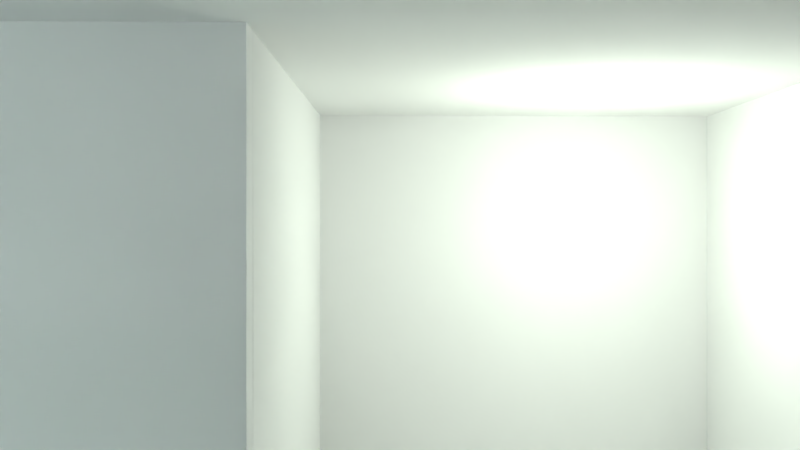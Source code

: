 # Source: DonQuixoteMansion.blend  (saved by Blender 2.77.0; exported with 4.5.12 LTS)
import bpy
from mathutils import Matrix  # noqa: F401  (used for matrix-valued properties, if any)

bpy.ops.wm.read_factory_settings(use_empty=True)
scene = bpy.context.scene
scene.name = 'MainGame'

# ---- collections
col_collection_1_001 = bpy.data.collections.new('Collection 1.001'); scene.collection.children.link(col_collection_1_001)

# ---- materials (node trees are filled in below, after node groups)
mat_material_021 = bpy.data.materials.new('Material.021')
mat_material_021.alpha_threshold = 0.0
mat_material_021.use_transparent_shadow = False
mat_material_021.diffuse_color = (0.001934, 0.0, 0.8, 1.0)
mat_material_021.roughness = 0.5
mat_material_011 = bpy.data.materials.new('Material.011')
mat_material_011.alpha_threshold = 0.0
mat_material_011.use_transparent_shadow = False
mat_material_011.roughness = 0.5
mat_material_011.line_color = (0.0, 0.0, 0.0, 1.0)
mat_material_014 = bpy.data.materials.new('Material.014')
mat_material_014.alpha_threshold = 0.0
mat_material_014.use_transparent_shadow = False
mat_material_014.roughness = 0.5
mat_material_014.line_color = (0.0, 0.0, 0.0, 1.0)
mat_material_013 = bpy.data.materials.new('Material.013')
mat_material_013.alpha_threshold = 0.0
mat_material_013.use_transparent_shadow = False
mat_material_013.roughness = 0.5
mat_material_013.line_color = (0.0, 0.0, 0.0, 1.0)
mat_material_012 = bpy.data.materials.new('Material.012')
mat_material_012.alpha_threshold = 0.0
mat_material_012.use_transparent_shadow = False
mat_material_012.roughness = 0.5
mat_material_012.line_color = (0.0, 0.0, 0.0, 1.0)
mat_material_001 = bpy.data.materials.new('Material.001')
mat_material_001.alpha_threshold = 0.0
mat_material_001.use_transparent_shadow = False
mat_material_001.roughness = 0.5
mat_material_001.line_color = (0.0, 0.0, 0.0, 1.0)
mat_material_010 = bpy.data.materials.new('Material.010')
mat_material_010.alpha_threshold = 0.0
mat_material_010.use_transparent_shadow = False
mat_material_010.roughness = 0.5
mat_material_010.line_color = (0.0, 0.0, 0.0, 1.0)
mat_material_009 = bpy.data.materials.new('Material.009')
mat_material_009.alpha_threshold = 0.0
mat_material_009.use_transparent_shadow = False
mat_material_009.roughness = 0.5
mat_material_009.line_color = (0.0, 0.0, 0.0, 1.0)
mat_material_008 = bpy.data.materials.new('Material.008')
mat_material_008.alpha_threshold = 0.0
mat_material_008.use_transparent_shadow = False
mat_material_008.roughness = 0.5
mat_material_008.line_color = (0.0, 0.0, 0.0, 1.0)
mat_material_007 = bpy.data.materials.new('Material.007')
mat_material_007.alpha_threshold = 0.0
mat_material_007.use_transparent_shadow = False
mat_material_007.roughness = 0.5
mat_material_007.line_color = (0.0, 0.0, 0.0, 1.0)
mat_material_006 = bpy.data.materials.new('Material.006')
mat_material_006.alpha_threshold = 0.0
mat_material_006.use_transparent_shadow = False
mat_material_006.roughness = 0.5
mat_material_006.line_color = (0.0, 0.0, 0.0, 1.0)
mat_material_016 = bpy.data.materials.new('Material.016')
mat_material_016.alpha_threshold = 0.0
mat_material_016.use_transparent_shadow = False
mat_material_016.roughness = 0.5
mat_material_016.line_color = (0.0, 0.0, 0.0, 1.0)
mat_material = bpy.data.materials.new('Material')
mat_material.alpha_threshold = 0.0
mat_material.use_transparent_shadow = False
mat_material.roughness = 0.5
mat_material.line_color = (0.0, 0.0, 0.0, 1.0)
mat_material_002 = bpy.data.materials.new('Material.002')
mat_material_002.alpha_threshold = 0.0
mat_material_002.use_transparent_shadow = False
mat_material_002.roughness = 0.5
mat_material_002.line_color = (0.0, 0.0, 0.0, 1.0)
mat_material_003 = bpy.data.materials.new('Material.003')
mat_material_003.alpha_threshold = 0.0
mat_material_003.use_transparent_shadow = False
mat_material_003.roughness = 0.5
mat_material_003.line_color = (0.0, 0.0, 0.0, 1.0)
mat_material_004 = bpy.data.materials.new('Material.004')
mat_material_004.alpha_threshold = 0.0
mat_material_004.use_transparent_shadow = False
mat_material_004.roughness = 0.5
mat_material_004.line_color = (0.0, 0.0, 0.0, 1.0)
mat_material_005 = bpy.data.materials.new('Material.005')
mat_material_005.alpha_threshold = 0.0
mat_material_005.use_transparent_shadow = False
mat_material_005.roughness = 0.5
mat_material_005.line_color = (0.0, 0.0, 0.0, 1.0)
mat_material_015 = bpy.data.materials.new('Material.015')
mat_material_015.alpha_threshold = 0.0
mat_material_015.use_transparent_shadow = False
mat_material_015.roughness = 0.5
mat_material_015.line_color = (0.0, 0.0, 0.0, 1.0)
mat_material_017 = bpy.data.materials.new('Material.017')
mat_material_017.alpha_threshold = 0.0
mat_material_017.use_transparent_shadow = False
mat_material_017.roughness = 0.5
mat_material_017.line_color = (0.0, 0.0, 0.0, 1.0)
mat_material_018 = bpy.data.materials.new('Material.018')
mat_material_018.alpha_threshold = 0.0
mat_material_018.use_transparent_shadow = False
mat_material_018.roughness = 0.5
mat_material_018.line_color = (0.0, 0.0, 0.0, 1.0)
mat_material_019 = bpy.data.materials.new('Material.019')
mat_material_019.alpha_threshold = 0.0
mat_material_019.use_transparent_shadow = False
mat_material_019.roughness = 0.5
mat_material_019.line_color = (0.0, 0.0, 0.0, 1.0)
mat_material_020 = bpy.data.materials.new('Material.020')
mat_material_020.alpha_threshold = 0.0
mat_material_020.use_transparent_shadow = False
mat_material_020.roughness = 0.5
mat_material_020.line_color = (0.0, 0.0, 0.0, 1.0)

# ---- material node trees

# ---- world
world_world = bpy.data.worlds.new('World'); scene.world = world_world
world_world.color = (0.05088, 0.05088, 0.05088)
world_world.use_sun_shadow = False
world_world.sun_shadow_jitter_overblur = 0.0
world_world.cycles.sampling_method = 'MANUAL'

# ---- cameras
cam_camera = bpy.data.cameras.new('Camera')
cam_camera.clip_end = 100.0
cam_camera.lens = 35.0
cam_camera.sensor_width = 32.0
cam_camera.sensor_height = 18.0
cam_camera.ortho_scale = 7.314
cam_camera.dof.focus_distance = 0.0
cam_camera.dof.aperture_fstop = 128.0

# ---- lights
light_lamp_012 = bpy.data.lights.new('Lamp.012', 'POINT')
light_lamp_012.color = (0.9068, 0.9708, 1.0)
light_lamp_012.transmission_factor = 0.0
light_lamp_012.cutoff_distance = 30.0
light_lamp_012.energy = 100.0
light_lamp_012.shadow_buffer_clip_start = 1.001
light_lamp_012.shadow_soft_size = 0.1
light_lamp_012.shadow_maximum_resolution = 0.006
light_lamp_012.use_absolute_resolution = True
light_lamp_011 = bpy.data.lights.new('Lamp.011', 'POINT')
light_lamp_011.color = (0.8647, 0.8444, 1.0)
light_lamp_011.transmission_factor = 0.0
light_lamp_011.cutoff_distance = 30.0
light_lamp_011.energy = 100.0
light_lamp_011.shadow_buffer_clip_start = 1.001
light_lamp_011.shadow_soft_size = 0.1
light_lamp_011.shadow_maximum_resolution = 0.006
light_lamp_011.use_absolute_resolution = True
light_lamp_010 = bpy.data.lights.new('Lamp.010', 'POINT')
light_lamp_010.color = (0.7988, 1.0, 0.9712)
light_lamp_010.transmission_factor = 0.0
light_lamp_010.cutoff_distance = 30.0
light_lamp_010.energy = 100.0
light_lamp_010.shadow_buffer_clip_start = 1.001
light_lamp_010.shadow_soft_size = 0.1
light_lamp_010.shadow_maximum_resolution = 0.006
light_lamp_010.use_absolute_resolution = True
light_lamp_009 = bpy.data.lights.new('Lamp.009', 'POINT')
light_lamp_009.color = (0.8253, 1.0, 0.9711)
light_lamp_009.transmission_factor = 0.0
light_lamp_009.cutoff_distance = 30.0
light_lamp_009.energy = 100.0
light_lamp_009.shadow_buffer_clip_start = 1.001
light_lamp_009.shadow_soft_size = 0.1
light_lamp_009.shadow_maximum_resolution = 0.006
light_lamp_009.use_absolute_resolution = True
light_lamp_008 = bpy.data.lights.new('Lamp.008', 'POINT')
light_lamp_008.color = (0.7073, 1.0, 0.7928)
light_lamp_008.transmission_factor = 0.0
light_lamp_008.cutoff_distance = 30.0
light_lamp_008.energy = 100.0
light_lamp_008.shadow_buffer_clip_start = 1.001
light_lamp_008.shadow_soft_size = 0.1
light_lamp_008.shadow_maximum_resolution = 0.006
light_lamp_008.use_absolute_resolution = True
light_lamp_007 = bpy.data.lights.new('Lamp.007', 'POINT')
light_lamp_007.transmission_factor = 0.0
light_lamp_007.cutoff_distance = 30.0
light_lamp_007.energy = 100.0
light_lamp_007.shadow_buffer_clip_start = 1.001
light_lamp_007.shadow_soft_size = 0.1
light_lamp_007.shadow_maximum_resolution = 0.006
light_lamp_007.use_absolute_resolution = True
light_lamp_006 = bpy.data.lights.new('Lamp.006', 'POINT')
light_lamp_006.color = (0.7679, 1.0, 0.9425)
light_lamp_006.transmission_factor = 0.0
light_lamp_006.cutoff_distance = 30.0
light_lamp_006.energy = 100.0
light_lamp_006.shadow_buffer_clip_start = 1.001
light_lamp_006.shadow_soft_size = 0.1
light_lamp_006.shadow_maximum_resolution = 0.006
light_lamp_006.use_absolute_resolution = True
light_lamp_005 = bpy.data.lights.new('Lamp.005', 'POINT')
light_lamp_005.color = (1.0, 0.8761, 0.9681)
light_lamp_005.transmission_factor = 0.0
light_lamp_005.cutoff_distance = 30.0
light_lamp_005.energy = 100.0
light_lamp_005.shadow_buffer_clip_start = 1.001
light_lamp_005.shadow_soft_size = 0.1
light_lamp_005.shadow_maximum_resolution = 0.006
light_lamp_005.use_absolute_resolution = True
light_lamp_004 = bpy.data.lights.new('Lamp.004', 'POINT')
light_lamp_004.color = (0.8968, 1.0, 0.8523)
light_lamp_004.transmission_factor = 0.0
light_lamp_004.cutoff_distance = 30.0
light_lamp_004.energy = 100.0
light_lamp_004.shadow_buffer_clip_start = 1.001
light_lamp_004.shadow_soft_size = 0.1
light_lamp_004.shadow_maximum_resolution = 0.006
light_lamp_004.use_absolute_resolution = True
light_lamp_003 = bpy.data.lights.new('Lamp.003', 'POINT')
light_lamp_003.color = (0.8697, 1.0, 0.941)
light_lamp_003.transmission_factor = 0.0
light_lamp_003.cutoff_distance = 30.0
light_lamp_003.energy = 100.0
light_lamp_003.shadow_buffer_clip_start = 1.001
light_lamp_003.shadow_soft_size = 0.1
light_lamp_003.shadow_maximum_resolution = 0.006
light_lamp_003.use_absolute_resolution = True
light_lamp_002 = bpy.data.lights.new('Lamp.002', 'POINT')
light_lamp_002.color = (0.8941, 0.9397, 1.0)
light_lamp_002.transmission_factor = 0.0
light_lamp_002.cutoff_distance = 30.0
light_lamp_002.energy = 100.0
light_lamp_002.shadow_buffer_clip_start = 1.001
light_lamp_002.shadow_soft_size = 0.1
light_lamp_002.shadow_maximum_resolution = 0.006
light_lamp_002.use_absolute_resolution = True
light_lamp_001 = bpy.data.lights.new('Lamp.001', 'POINT')
light_lamp_001.color = (1.0, 0.8795, 0.9069)
light_lamp_001.transmission_factor = 0.0
light_lamp_001.cutoff_distance = 30.0
light_lamp_001.energy = 100.0
light_lamp_001.shadow_buffer_clip_start = 1.001
light_lamp_001.shadow_soft_size = 0.1
light_lamp_001.shadow_maximum_resolution = 0.006
light_lamp_001.use_absolute_resolution = True
light_lamp = bpy.data.lights.new('Lamp', 'POINT')
light_lamp.color = (1.0, 0.9069, 0.8795)
light_lamp.transmission_factor = 0.0
light_lamp.cutoff_distance = 30.0
light_lamp.energy = 100.0
light_lamp.shadow_buffer_clip_start = 1.001
light_lamp.shadow_soft_size = 0.1
light_lamp.shadow_maximum_resolution = 0.006
light_lamp.use_absolute_resolution = True
light_lamp_013 = bpy.data.lights.new('Lamp.013', 'POINT')
light_lamp_013.color = (0.8941, 0.9397, 1.0)
light_lamp_013.transmission_factor = 0.0
light_lamp_013.cutoff_distance = 30.0
light_lamp_013.energy = 100.0
light_lamp_013.shadow_buffer_clip_start = 1.001
light_lamp_013.shadow_soft_size = 0.1
light_lamp_013.shadow_maximum_resolution = 0.006
light_lamp_013.use_absolute_resolution = True

# ---- meshes
me_enemy = bpy.data.meshes.new('Enemy')
me_enemy.from_pydata([(-1.0, -1.0, -1.0), (-1.0, -1.0, 1.0), (-1.0, 1.0, -1.0), (-1.0, 1.0, 1.0), (1.0, -1.0, -1.0), (1.0, -1.0, 1.0), (1.0, 1.0, -1.0), (1.0, 1.0, 1.0)], [], [(1, 3, 2, 0), (3, 7, 6, 2), (7, 5, 4, 6), (5, 1, 0, 4), (0, 2, 6, 4), (5, 7, 3, 1)])
me_enemy.materials.append(mat_material_021)
me_enemy.use_remesh_preserve_volume = False
me_enemy.use_remesh_preserve_attributes = False
me_enemy.use_mirror_vertex_groups = False
me_enemy.update()
me_cube = bpy.data.meshes.new('Cube')
me_cube.from_pydata([(-1.0, -1.0, -1.0), (-1.0, -1.0, 1.0), (-1.0, 1.0, -1.0), (-1.0, 1.0, 1.0), (1.0, -1.0, -1.0), (1.0, -1.0, 1.0), (1.0, 1.0, -1.0), (1.0, 1.0, 1.0)], [], [(1, 3, 2, 0), (3, 7, 6, 2), (7, 5, 4, 6), (5, 1, 0, 4), (0, 2, 6, 4), (5, 7, 3, 1)])
me_cube.use_remesh_preserve_volume = False
me_cube.use_remesh_preserve_attributes = False
me_cube.use_mirror_vertex_groups = False
me_cube.update()
me_icosphere_002 = bpy.data.meshes.new('Icosphere.002')
me_icosphere_002.from_pydata([(0.0, 0.0, -1.0), (0.7236, -0.5257, -0.4472), (-0.2764, -0.8506, -0.4472), (-0.8944, 0.0, -0.4472), (-0.2764, 0.8506, -0.4472), (0.7236, 0.5257, -0.4472), (0.2764, -0.8506, 0.4472), (-0.7236, -0.5257, 0.4472), (-0.7236, 0.5257, 0.4472), (0.2764, 0.8506, 0.4472), (0.8944, 0.0, 0.4472), (0.0, 0.0, 1.0), (-0.1625, -0.5, -0.8507), (0.4253, -0.309, -0.8507), (0.2629, -0.809, -0.5257), (0.8506, 0.0, -0.5257), (0.4253, 0.309, -0.8507), (-0.5257, 0.0, -0.8507), (-0.6882, -0.5, -0.5257), (-0.1625, 0.5, -0.8507), (-0.6882, 0.5, -0.5257), (0.2629, 0.809, -0.5257), (0.9511, -0.309, 0.0), (0.9511, 0.309, 0.0), (0.0, -1.0, 0.0), (0.5878, -0.809, 0.0), (-0.9511, -0.309, 0.0), (-0.5878, -0.809, 0.0), (-0.5878, 0.809, 0.0), (-0.9511, 0.309, 0.0), (0.5878, 0.809, 0.0), (0.0, 1.0, 0.0), (0.6882, -0.5, 0.5257), (-0.2629, -0.809, 0.5257), (-0.8506, 0.0, 0.5257), (-0.2629, 0.809, 0.5257), (0.6882, 0.5, 0.5257), (0.1625, -0.5, 0.8507), (0.5257, 0.0, 0.8507), (-0.4253, -0.309, 0.8507), (-0.4253, 0.309, 0.8507), (0.1625, 0.5, 0.8507)], [], [(0, 13, 12), (1, 13, 15), (0, 12, 17), (0, 17, 19), (0, 19, 16), (1, 15, 22), (2, 14, 24), (3, 18, 26), (4, 20, 28), (5, 21, 30), (1, 22, 25), (2, 24, 27), (3, 26, 29), (4, 28, 31), (5, 30, 23), (6, 32, 37), (7, 33, 39), (8, 34, 40), (9, 35, 41), (10, 36, 38), (38, 41, 11), (38, 36, 41), (36, 9, 41), (41, 40, 11), (41, 35, 40), (35, 8, 40), (40, 39, 11), (40, 34, 39), (34, 7, 39), (39, 37, 11), (39, 33, 37), (33, 6, 37), (37, 38, 11), (37, 32, 38), (32, 10, 38), (23, 36, 10), (23, 30, 36), (30, 9, 36), (31, 35, 9), (31, 28, 35), (28, 8, 35), (29, 34, 8), (29, 26, 34), (26, 7, 34), (27, 33, 7), (27, 24, 33), (24, 6, 33), (25, 32, 6), (25, 22, 32), (22, 10, 32), (30, 31, 9), (30, 21, 31), (21, 4, 31), (28, 29, 8), (28, 20, 29), (20, 3, 29), (26, 27, 7), (26, 18, 27), (18, 2, 27), (24, 25, 6), (24, 14, 25), (14, 1, 25), (22, 23, 10), (22, 15, 23), (15, 5, 23), (16, 21, 5), (16, 19, 21), (19, 4, 21), (19, 20, 4), (19, 17, 20), (17, 3, 20), (17, 18, 3), (17, 12, 18), (12, 2, 18), (15, 16, 5), (15, 13, 16), (13, 0, 16), (12, 14, 2), (12, 13, 14), (13, 1, 14)])
me_icosphere_002.use_remesh_preserve_volume = False
me_icosphere_002.use_remesh_preserve_attributes = False
me_icosphere_002.use_mirror_vertex_groups = False
me_icosphere_002.update()
me_icosphere_001 = bpy.data.meshes.new('Icosphere.001')
me_icosphere_001.from_pydata([(0.0, 0.0, -1.0), (0.7236, -0.5257, -0.4472), (-0.2764, -0.8506, -0.4472), (-0.8944, 0.0, -0.4472), (-0.2764, 0.8506, -0.4472), (0.7236, 0.5257, -0.4472), (0.2764, -0.8506, 0.4472), (-0.7236, -0.5257, 0.4472), (-0.7236, 0.5257, 0.4472), (0.2764, 0.8506, 0.4472), (0.8944, 0.0, 0.4472), (0.0, 0.0, 1.0), (-0.1625, -0.5, -0.8507), (0.4253, -0.309, -0.8507), (0.2629, -0.809, -0.5257), (0.8506, 0.0, -0.5257), (0.4253, 0.309, -0.8507), (-0.5257, 0.0, -0.8507), (-0.6882, -0.5, -0.5257), (-0.1625, 0.5, -0.8507), (-0.6882, 0.5, -0.5257), (0.2629, 0.809, -0.5257), (0.9511, -0.309, 0.0), (0.9511, 0.309, 0.0), (0.0, -1.0, 0.0), (0.5878, -0.809, 0.0), (-0.9511, -0.309, 0.0), (-0.5878, -0.809, 0.0), (-0.5878, 0.809, 0.0), (-0.9511, 0.309, 0.0), (0.5878, 0.809, 0.0), (0.0, 1.0, 0.0), (0.6882, -0.5, 0.5257), (-0.2629, -0.809, 0.5257), (-0.8506, 0.0, 0.5257), (-0.2629, 0.809, 0.5257), (0.6882, 0.5, 0.5257), (0.1625, -0.5, 0.8507), (0.5257, 0.0, 0.8507), (-0.4253, -0.309, 0.8507), (-0.4253, 0.309, 0.8507), (0.1625, 0.5, 0.8507)], [], [(0, 13, 12), (1, 13, 15), (0, 12, 17), (0, 17, 19), (0, 19, 16), (1, 15, 22), (2, 14, 24), (3, 18, 26), (4, 20, 28), (5, 21, 30), (1, 22, 25), (2, 24, 27), (3, 26, 29), (4, 28, 31), (5, 30, 23), (6, 32, 37), (7, 33, 39), (8, 34, 40), (9, 35, 41), (10, 36, 38), (38, 41, 11), (38, 36, 41), (36, 9, 41), (41, 40, 11), (41, 35, 40), (35, 8, 40), (40, 39, 11), (40, 34, 39), (34, 7, 39), (39, 37, 11), (39, 33, 37), (33, 6, 37), (37, 38, 11), (37, 32, 38), (32, 10, 38), (23, 36, 10), (23, 30, 36), (30, 9, 36), (31, 35, 9), (31, 28, 35), (28, 8, 35), (29, 34, 8), (29, 26, 34), (26, 7, 34), (27, 33, 7), (27, 24, 33), (24, 6, 33), (25, 32, 6), (25, 22, 32), (22, 10, 32), (30, 31, 9), (30, 21, 31), (21, 4, 31), (28, 29, 8), (28, 20, 29), (20, 3, 29), (26, 27, 7), (26, 18, 27), (18, 2, 27), (24, 25, 6), (24, 14, 25), (14, 1, 25), (22, 23, 10), (22, 15, 23), (15, 5, 23), (16, 21, 5), (16, 19, 21), (19, 4, 21), (19, 20, 4), (19, 17, 20), (17, 3, 20), (17, 18, 3), (17, 12, 18), (12, 2, 18), (15, 16, 5), (15, 13, 16), (13, 0, 16), (12, 14, 2), (12, 13, 14), (13, 1, 14)])
me_icosphere_001.use_remesh_preserve_volume = False
me_icosphere_001.use_remesh_preserve_attributes = False
me_icosphere_001.use_mirror_vertex_groups = False
me_icosphere_001.update()
me_icosphere = bpy.data.meshes.new('Icosphere')
me_icosphere.from_pydata([(0.0, 0.0, -1.0), (0.7236, -0.5257, -0.4472), (-0.2764, -0.8506, -0.4472), (-0.8944, 0.0, -0.4472), (-0.2764, 0.8506, -0.4472), (0.7236, 0.5257, -0.4472), (0.2764, -0.8506, 0.4472), (-0.7236, -0.5257, 0.4472), (-0.7236, 0.5257, 0.4472), (0.2764, 0.8506, 0.4472), (0.8944, 0.0, 0.4472), (0.0, 0.0, 1.0), (-0.1625, -0.5, -0.8507), (0.4253, -0.309, -0.8507), (0.2629, -0.809, -0.5257), (0.8506, 0.0, -0.5257), (0.4253, 0.309, -0.8507), (-0.5257, 0.0, -0.8507), (-0.6882, -0.5, -0.5257), (-0.1625, 0.5, -0.8507), (-0.6882, 0.5, -0.5257), (0.2629, 0.809, -0.5257), (0.9511, -0.309, 0.0), (0.9511, 0.309, 0.0), (0.0, -1.0, 0.0), (0.5878, -0.809, 0.0), (-0.9511, -0.309, 0.0), (-0.5878, -0.809, 0.0), (-0.5878, 0.809, 0.0), (-0.9511, 0.309, 0.0), (0.5878, 0.809, 0.0), (0.0, 1.0, 0.0), (0.6882, -0.5, 0.5257), (-0.2629, -0.809, 0.5257), (-0.8506, 0.0, 0.5257), (-0.2629, 0.809, 0.5257), (0.6882, 0.5, 0.5257), (0.1625, -0.5, 0.8507), (0.5257, 0.0, 0.8507), (-0.4253, -0.309, 0.8507), (-0.4253, 0.309, 0.8507), (0.1625, 0.5, 0.8507)], [], [(0, 13, 12), (1, 13, 15), (0, 12, 17), (0, 17, 19), (0, 19, 16), (1, 15, 22), (2, 14, 24), (3, 18, 26), (4, 20, 28), (5, 21, 30), (1, 22, 25), (2, 24, 27), (3, 26, 29), (4, 28, 31), (5, 30, 23), (6, 32, 37), (7, 33, 39), (8, 34, 40), (9, 35, 41), (10, 36, 38), (38, 41, 11), (38, 36, 41), (36, 9, 41), (41, 40, 11), (41, 35, 40), (35, 8, 40), (40, 39, 11), (40, 34, 39), (34, 7, 39), (39, 37, 11), (39, 33, 37), (33, 6, 37), (37, 38, 11), (37, 32, 38), (32, 10, 38), (23, 36, 10), (23, 30, 36), (30, 9, 36), (31, 35, 9), (31, 28, 35), (28, 8, 35), (29, 34, 8), (29, 26, 34), (26, 7, 34), (27, 33, 7), (27, 24, 33), (24, 6, 33), (25, 32, 6), (25, 22, 32), (22, 10, 32), (30, 31, 9), (30, 21, 31), (21, 4, 31), (28, 29, 8), (28, 20, 29), (20, 3, 29), (26, 27, 7), (26, 18, 27), (18, 2, 27), (24, 25, 6), (24, 14, 25), (14, 1, 25), (22, 23, 10), (22, 15, 23), (15, 5, 23), (16, 21, 5), (16, 19, 21), (19, 4, 21), (19, 20, 4), (19, 17, 20), (17, 3, 20), (17, 18, 3), (17, 12, 18), (12, 2, 18), (15, 16, 5), (15, 13, 16), (13, 0, 16), (12, 14, 2), (12, 13, 14), (13, 1, 14)])
me_icosphere.use_remesh_preserve_volume = False
me_icosphere.use_remesh_preserve_attributes = False
me_icosphere.use_mirror_vertex_groups = False
me_icosphere.update()
me_cube_256 = bpy.data.meshes.new('Cube.256')
me_cube_256.from_pydata([(-6.248, -1.0, 5.132), (-6.248, -1.0, 7.132), (-6.248, 1.0, 5.132), (-6.248, 1.0, 7.132), (-4.248, -1.0, 5.132), (-4.248, -1.0, 7.132), (-4.248, 1.0, 5.132), (-4.248, 1.0, 7.132), (-4.395, -1.0, 3.077), (-4.395, -1.0, 5.077), (-4.395, 1.0, 3.077), (-4.395, 1.0, 5.077), (-2.395, -1.0, 3.077), (-2.395, -1.0, 5.077), (-2.395, 1.0, 3.077), (-2.395, 1.0, 5.077), (-2.853, -1.0, 1.054), (-2.853, -1.0, 3.054), (-2.853, 1.0, 1.054), (-2.853, 1.0, 3.054), (-0.853, -1.0, 1.054), (-0.853, -1.0, 3.054), (-0.853, 1.0, 1.054), (-0.853, 1.0, 3.054), (-1.0, -1.0, -1.0), (-1.0, -1.0, 1.0), (-1.0, 1.0, -1.0), (-1.0, 1.0, 1.0), (1.0, -1.0, -1.0), (1.0, -1.0, 1.0), (1.0, 1.0, -1.0), (1.0, 1.0, 1.0)], [], [(1, 3, 2, 0), (3, 7, 6, 2), (7, 5, 4, 6), (5, 1, 0, 4), (0, 2, 6, 4), (5, 7, 3, 1), (9, 11, 10, 8), (11, 15, 14, 10), (15, 13, 12, 14), (13, 9, 8, 12), (8, 10, 14, 12), (13, 15, 11, 9), (17, 19, 18, 16), (19, 23, 22, 18), (23, 21, 20, 22), (21, 17, 16, 20), (16, 18, 22, 20), (21, 23, 19, 17), (25, 27, 26, 24), (27, 31, 30, 26), (31, 29, 28, 30), (29, 25, 24, 28), (24, 26, 30, 28), (29, 31, 27, 25)])
me_cube_256.use_remesh_preserve_volume = False
me_cube_256.use_remesh_preserve_attributes = False
me_cube_256.use_mirror_vertex_groups = False
me_cube_256.update()
me_cube_254 = bpy.data.meshes.new('Cube.254')
me_cube_254.from_pydata([(1.0, 1.0, -1.0), (1.0, -1.0, -1.0), (-1.0, -1.0, -1.0), (-1.0, 1.0, -1.0), (1.0, 1.0, 1.0), (1.0, -1.0, 1.0), (-1.0, -1.0, 1.0), (-1.0, 1.0, 1.0), (0.7492, 6.007, 59.78), (0.7547, 6.007, 0.3898), (0.7645, 4.31, 59.79), (0.77, 4.31, 0.392), (0.8982, 6.008, 59.81), (0.9037, 6.008, 0.4113), (0.9135, 4.311, 59.81), (0.919, 4.311, 0.4135), (0.9985, 4.267, -1.107), (0.9985, 3.053, -1.107), (-1.001, 3.053, -1.107), (-1.001, 4.267, -1.107), (0.9985, 4.267, 0.8932), (0.9985, 3.053, 0.8932), (-1.001, 3.053, 0.8932), (-1.001, 4.267, 0.8932), (0.9985, 2.131, -1.0), (0.9985, 0.9163, -1.0), (-1.001, 0.9163, -1.0), (-1.001, 2.131, -1.0), (0.9985, 2.131, 0.9998), (0.9985, 0.9163, 0.9998), (-1.001, 0.9163, 0.9998), (-1.001, 2.131, 0.9998), (0.9824, 6.057, -1.111), (0.9824, 4.233, -1.111), (-1.053, 4.233, -1.111), (-1.053, 6.057, -1.111), (0.9824, 6.057, 0.8893), (0.9824, 4.233, 0.8893), (-1.053, 4.233, 0.8893), (-1.053, 6.057, 0.8893), (-0.998, 6.061, -0.9124), (-0.998, -1.0, -0.9124), (-9.683, -1.0, -0.9124), (-9.683, 6.061, -0.9124), (-0.998, 6.061, 1.088), (-0.998, -1.0, 1.088), (-9.683, -1.0, 1.088), (-9.683, 6.061, 1.088), (-9.594, 4.307, 57.92), (-9.588, 4.307, -0.7337), (-9.563, 0.9174, 57.92), (-9.558, 0.9174, -0.7293), (-9.445, 4.308, 57.94), (-9.439, 4.308, -0.7122), (-9.414, 0.9187, 57.94), (-9.409, 0.9187, -0.7078), (-9.606, 6.022, 57.92), (-9.601, 6.022, -0.7355), (-9.591, 4.295, 57.92), (-9.585, 4.295, -0.7333), (-9.457, 6.023, 57.94), (-9.452, 6.023, -0.714), (-9.442, 4.296, 57.94), (-9.436, 4.296, -0.7117), (0.7672, 4.307, -0.6929), (0.7614, 4.307, 60.87), (0.7977, 0.9174, -0.6885), (0.792, 0.9174, 60.88), (0.9162, 4.308, -0.6714), (0.9105, 4.308, 60.89), (0.9468, 0.9187, -0.667), (0.941, 0.9187, 60.9), (-9.566, 0.9184, 57.93), (-9.56, 0.9184, -0.7182), (-9.548, -1.019, 57.94), (-9.543, -1.019, -0.7156), (-9.417, 0.9196, 57.95), (-9.411, 0.9196, -0.6966), (-9.399, -1.018, 57.96), (-9.394, -1.018, -0.6941), (0.9278, -0.912, 59.8), (0.9333, -0.912, 0.8955), (0.9428, 0.9292, 59.8), (0.9483, 0.9292, 0.8976), (0.7788, -0.9109, 59.78), (0.7843, -0.9109, 0.8739), (0.7938, 0.9304, 59.78), (0.7992, 0.9304, 0.8761), (-4.076, -0.872, 58.8), (-4.07, -0.872, 0.1527), (-9.548, -0.872, 58.01), (-9.543, -0.872, -0.6386), (-4.076, -1.008, 58.8), (-4.07, -1.008, 0.1527), (-9.548, -1.008, 58.01), (-9.543, -1.008, -0.6386), (0.9019, -0.8723, 59.43), (0.9074, -0.8723, 0.7838), (-4.086, -0.8723, 58.71), (-4.08, -0.8723, 0.06267), (0.9019, -1.009, 59.43), (0.9074, -1.009, 0.7838), (-4.086, -1.009, 58.71), (-4.08, -1.009, 0.06267), (-9.535, 4.267, 67.83), (-9.535, 3.053, 67.83), (-7.608, 3.053, 68.11), (-7.608, 4.267, 68.11), (-9.534, 4.267, 58.23), (-9.534, 3.053, 58.23), (-7.607, 3.053, 58.51), (-7.607, 4.267, 58.51), (-9.535, 2.131, 67.83), (-9.535, 0.9163, 67.83), (-7.608, 0.9163, 68.11), (-7.608, 2.131, 68.11), (-9.534, 2.131, 58.23), (-9.534, 0.9163, 58.23), (-7.607, 0.9163, 58.51), (-7.607, 2.131, 58.51), (-9.519, 6.057, 67.83), (-9.519, 4.233, 67.83), (-7.557, 4.233, 68.12), (-7.557, 6.057, 68.12), (-9.519, 6.057, 58.23), (-9.519, 4.233, 58.23), (-7.557, 4.233, 58.51), (-7.557, 6.057, 58.51), (-9.536, 1.0, 67.83), (-9.536, -1.0, 67.83), (-7.609, -1.0, 68.11), (-7.609, 1.0, 68.11), (-9.535, 1.0, 58.23), (-9.535, -1.0, 58.23), (-7.608, -1.0, 58.51), (-7.608, 1.0, 58.51), (-7.611, 6.061, 68.11), (-7.611, -1.0, 68.11), (0.7586, -1.0, 69.32), (0.7586, 6.061, 69.32), (-7.61, 6.061, 58.51), (-7.61, -1.0, 58.51), (0.7595, -1.0, 59.72), (0.7595, 6.061, 59.72), (0.9107, 6.048, 59.44), (0.9161, 6.048, 0.7851), (-9.683, 6.048, 57.9), (-9.678, 6.048, -0.7467), (0.9107, 5.911, 59.44), (0.9161, 5.911, 0.7851), (-9.683, 5.911, 57.9), (-9.678, 5.911, -0.7467)], [], [(0, 1, 2, 3), (4, 7, 6, 5), (0, 4, 5, 1), (1, 5, 6, 2), (2, 6, 7, 3), (4, 0, 3, 7), (9, 11, 10, 8), (11, 15, 14, 10), (15, 13, 12, 14), (13, 9, 8, 12), (8, 10, 14, 12), (13, 15, 11, 9), (16, 17, 18, 19), (20, 23, 22, 21), (16, 20, 21, 17), (17, 21, 22, 18), (18, 22, 23, 19), (20, 16, 19, 23), (24, 25, 26, 27), (28, 31, 30, 29), (24, 28, 29, 25), (25, 29, 30, 26), (26, 30, 31, 27), (28, 24, 27, 31), (32, 33, 34, 35), (36, 39, 38, 37), (32, 36, 37, 33), (33, 37, 38, 34), (34, 38, 39, 35), (36, 32, 35, 39), (40, 41, 42, 43), (44, 47, 46, 45), (40, 44, 45, 41), (41, 45, 46, 42), (42, 46, 47, 43), (44, 40, 43, 47), (49, 51, 50, 48), (51, 55, 54, 50), (55, 53, 52, 54), (53, 49, 48, 52), (48, 50, 54, 52), (53, 55, 51, 49), (57, 59, 58, 56), (59, 63, 62, 58), (63, 61, 60, 62), (61, 57, 56, 60), (56, 58, 62, 60), (61, 63, 59, 57), (65, 67, 66, 64), (67, 71, 70, 66), (71, 69, 68, 70), (69, 65, 64, 68), (64, 66, 70, 68), (69, 71, 67, 65), (73, 75, 74, 72), (75, 79, 78, 74), (79, 77, 76, 78), (77, 73, 72, 76), (72, 74, 78, 76), (77, 79, 75, 73), (81, 83, 82, 80), (83, 87, 86, 82), (87, 85, 84, 86), (85, 81, 80, 84), (80, 82, 86, 84), (85, 87, 83, 81), (89, 91, 90, 88), (91, 95, 94, 90), (95, 93, 92, 94), (93, 89, 88, 92), (88, 90, 94, 92), (93, 95, 91, 89), (97, 99, 98, 96), (99, 103, 102, 98), (103, 101, 100, 102), (101, 97, 96, 100), (96, 98, 102, 100), (101, 103, 99, 97), (104, 105, 106, 107), (108, 111, 110, 109), (104, 108, 109, 105), (105, 109, 110, 106), (106, 110, 111, 107), (108, 104, 107, 111), (112, 113, 114, 115), (116, 119, 118, 117), (112, 116, 117, 113), (113, 117, 118, 114), (114, 118, 119, 115), (116, 112, 115, 119), (120, 121, 122, 123), (124, 127, 126, 125), (120, 124, 125, 121), (121, 125, 126, 122), (122, 126, 127, 123), (124, 120, 123, 127), (128, 129, 130, 131), (132, 135, 134, 133), (128, 132, 133, 129), (129, 133, 134, 130), (130, 134, 135, 131), (132, 128, 131, 135), (136, 137, 138, 139), (140, 143, 142, 141), (136, 140, 141, 137), (137, 141, 142, 138), (138, 142, 143, 139), (140, 136, 139, 143), (145, 147, 146, 144), (147, 151, 150, 146), (151, 149, 148, 150), (149, 145, 144, 148), (144, 146, 150, 148), (149, 151, 147, 145)])
me_cube_254.polygons.foreach_set('material_index', [0, 0, 0, 0, 0, 0, 0, 0, 0, 0, 0, 0, 1, 1, 1, 1, 1, 1, 2, 2, 2, 2, 2, 2, 3, 3, 3, 3, 3, 3, 4, 4, 4, 4, 4, 4, 4, 4, 4, 4, 4, 4, 4, 4, 4, 4, 4, 4, 4, 4, 4, 4, 4, 4, 4, 4, 4, 4, 4, 4, 4, 4, 4, 4, 4, 4, 4, 4, 4, 4, 4, 4, 4, 4, 4, 4, 4, 4, 5, 5, 5, 5, 5, 5, 6, 6, 6, 6, 6, 6, 7, 7, 7, 7, 7, 7, 8, 8, 8, 8, 8, 8, 9, 9, 9, 9, 9, 9, 9, 9, 9, 9, 9, 9])
me_cube_254.materials.append(mat_material_011)
me_cube_254.materials.append(mat_material_014)
me_cube_254.materials.append(mat_material_013)
me_cube_254.materials.append(mat_material_012)
me_cube_254.materials.append(mat_material_001)
me_cube_254.materials.append(mat_material_010)
me_cube_254.materials.append(mat_material_009)
me_cube_254.materials.append(mat_material_008)
me_cube_254.materials.append(mat_material_007)
me_cube_254.materials.append(mat_material_006)
me_cube_254.use_remesh_preserve_volume = False
me_cube_254.use_remesh_preserve_attributes = False
me_cube_254.use_mirror_vertex_groups = False
me_cube_254.update()
me_cube_247 = bpy.data.meshes.new('Cube.247')
me_cube_247.from_pydata([(-1.0, -1.0, -1.0), (-1.0, -1.0, 1.0), (-1.0, 1.0, -1.0), (-1.0, 1.0, 1.0), (1.0, -1.0, -1.0), (1.0, -1.0, 1.0), (1.0, 1.0, -1.0), (1.0, 1.0, 1.0), (-2.853, -1.0, 1.054), (-2.853, -1.0, 3.054), (-2.853, 1.0, 1.054), (-2.853, 1.0, 3.054), (-0.853, -1.0, 1.054), (-0.853, -1.0, 3.054), (-0.853, 1.0, 1.054), (-0.853, 1.0, 3.054), (-4.395, -1.0, 3.077), (-4.395, -1.0, 5.077), (-4.395, 1.0, 3.077), (-4.395, 1.0, 5.077), (-2.395, -1.0, 3.077), (-2.395, -1.0, 5.077), (-2.395, 1.0, 3.077), (-2.395, 1.0, 5.077), (-6.248, -1.0, 5.132), (-6.248, -1.0, 7.132), (-6.248, 1.0, 5.132), (-6.248, 1.0, 7.132), (-4.248, -1.0, 5.132), (-4.248, -1.0, 7.132), (-4.248, 1.0, 5.132), (-4.248, 1.0, 7.132)], [], [(1, 3, 2, 0), (3, 7, 6, 2), (7, 5, 4, 6), (5, 1, 0, 4), (0, 2, 6, 4), (5, 7, 3, 1), (9, 11, 10, 8), (11, 15, 14, 10), (15, 13, 12, 14), (13, 9, 8, 12), (8, 10, 14, 12), (13, 15, 11, 9), (17, 19, 18, 16), (19, 23, 22, 18), (23, 21, 20, 22), (21, 17, 16, 20), (16, 18, 22, 20), (21, 23, 19, 17), (25, 27, 26, 24), (27, 31, 30, 26), (31, 29, 28, 30), (29, 25, 24, 28), (24, 26, 30, 28), (29, 31, 27, 25)])
me_cube_247.use_remesh_preserve_volume = False
me_cube_247.use_remesh_preserve_attributes = False
me_cube_247.use_mirror_vertex_groups = False
me_cube_247.update()
me_cube_211 = bpy.data.meshes.new('Cube.211')
me_cube_211.from_pydata([(-1.0, -1.0, -1.0), (-1.0, -1.0, 1.0), (-1.0, 1.0, -1.0), (-1.0, 1.0, 1.0), (1.0, -1.0, -1.0), (1.0, -1.0, 1.0), (1.0, 1.0, -1.0), (1.0, 1.0, 1.0), (0.853, -1.0, -3.054), (0.853, -1.0, -1.054), (0.853, 1.0, -3.054), (0.853, 1.0, -1.054), (2.853, -1.0, -3.054), (2.853, -1.0, -1.054), (2.853, 1.0, -3.054), (2.853, 1.0, -1.054), (2.395, -1.0, -5.077), (2.395, -1.0, -3.077), (2.395, 1.0, -5.077), (2.395, 1.0, -3.077), (4.395, -1.0, -5.077), (4.395, -1.0, -3.077), (4.395, 1.0, -5.077), (4.395, 1.0, -3.077), (4.248, -1.0, -7.132), (4.248, -1.0, -5.132), (4.248, 1.0, -7.132), (4.248, 1.0, -5.132), (6.248, -1.0, -7.132), (6.248, -1.0, -5.132), (6.248, 1.0, -7.132), (6.248, 1.0, -5.132)], [], [(1, 3, 2, 0), (3, 7, 6, 2), (7, 5, 4, 6), (5, 1, 0, 4), (0, 2, 6, 4), (5, 7, 3, 1), (9, 11, 10, 8), (11, 15, 14, 10), (15, 13, 12, 14), (13, 9, 8, 12), (8, 10, 14, 12), (13, 15, 11, 9), (17, 19, 18, 16), (19, 23, 22, 18), (23, 21, 20, 22), (21, 17, 16, 20), (16, 18, 22, 20), (21, 23, 19, 17), (25, 27, 26, 24), (27, 31, 30, 26), (31, 29, 28, 30), (29, 25, 24, 28), (24, 26, 30, 28), (29, 31, 27, 25)])
me_cube_211.use_remesh_preserve_volume = False
me_cube_211.use_remesh_preserve_attributes = False
me_cube_211.use_mirror_vertex_groups = False
me_cube_211.update()
me_cube_207 = bpy.data.meshes.new('Cube.207')
me_cube_207.from_pydata([(-1.0, -1.0, -1.0), (-1.0, -1.0, 1.0), (-1.0, 1.0, -1.0), (-1.0, 1.0, 1.0), (1.0, -1.0, -1.0), (1.0, -1.0, 1.0), (1.0, 1.0, -1.0), (1.0, 1.0, 1.0), (-76.94, 3.209, -1.0), (-76.94, 3.209, 1.0), (-27.24, 3.196, -1.0), (-27.24, 3.196, 1.0), (-76.95, 3.149, -1.0), (-76.95, 3.149, 1.0), (-27.26, 3.137, -1.0), (-27.26, 3.137, 1.0), (-78.52, -1.001, -1.003), (-78.52, -1.001, 0.997), (-78.52, -0.7091, -1.003), (-78.52, -0.7091, 0.997), (-76.52, -1.001, -1.003), (-76.52, -1.001, 0.997), (-76.52, -0.7091, -1.003), (-76.52, -0.7091, 0.997), (-28.19, 2.21, -1.003), (-28.19, 2.21, 0.997), (-28.19, 3.139, -1.003), (-28.19, 3.139, 0.997), (-26.19, 2.21, -1.003), (-26.19, 2.21, 0.997), (-26.19, 3.139, -1.003), (-26.19, 3.139, 0.997), (-76.36, -1.036, 1.058), (-58.55, -1.036, 1.058), (-58.55, -0.2345, 1.048), (-76.36, -0.2345, 1.048), (-76.36, -1.037, 0.9898), (-58.55, -1.037, 0.9898), (-58.55, -0.2346, 0.98), (-76.36, -0.2346, 0.98), (-100.6, 0.7592, -1.0), (-100.6, 0.7592, 1.0), (-78.2, 0.7536, -1.0), (-78.2, 0.7536, 1.0), (-100.7, 0.6994, -1.0), (-100.7, 0.6994, 1.0), (-78.21, 0.6939, -1.0), (-78.21, 0.6939, 1.0), (-100.6, -0.9391, -1.0), (-100.6, -0.9391, 1.0), (-78.2, -0.9446, -1.0), (-78.2, -0.9446, 1.0), (-100.7, -0.9988, -1.0), (-100.7, -0.9988, 1.0), (-78.21, -1.004, -1.0), (-78.21, -1.004, 1.0), (-45.04, -1.036, 1.065), (-27.22, -1.036, 1.065), (-27.22, -0.2345, 1.055), (-45.04, -0.2345, 1.055), (-45.04, -1.037, 0.9967), (-27.22, -1.037, 0.9967), (-27.22, -0.2346, 0.9869), (-45.04, -0.2346, 0.9869), (-102.6, -1.03, 1.059), (-75.85, -1.03, 1.059), (-75.85, -0.2137, 1.049), (-102.6, -0.2137, 1.049), (-102.6, -1.03, 0.991), (-75.85, -1.03, 0.991), (-75.85, -0.2137, 0.981), (-102.6, -0.2137, 0.981), (-28.45, -1.037, 1.065), (0.8721, -1.037, 1.065), (0.8721, -0.2351, 1.055), (-28.45, -0.2351, 1.055), (-28.45, -1.037, 0.9967), (0.8721, -1.037, 0.9967), (0.8721, -0.2352, 0.9869), (-28.45, -0.2352, 0.9869), (-102.7, -0.2359, 1.048), (0.8766, -0.2359, 1.048), (0.8766, 3.247, 1.006), (-102.7, 3.247, 1.006), (-102.7, -0.236, 0.9802), (0.8766, -0.236, 0.9802), (0.8766, 3.247, 0.9374), (-102.7, 3.247, 0.9374), (-28.35, 1.64, -1.003), (-28.35, 1.64, 0.997), (-28.35, 1.912, -1.003), (-28.35, 1.912, 0.997), (-26.35, 1.64, -1.003), (-26.35, 1.64, 0.997), (-26.35, 1.912, -1.003), (-26.35, 1.912, 0.997), (-28.19, 2.21, -1.003), (-28.19, 2.21, 0.997), (-28.19, 3.139, -1.003), (-28.19, 3.139, 0.997), (-26.19, 2.21, -1.003), (-26.19, 2.21, 0.997), (-26.19, 3.139, -1.003), (-26.19, 3.139, 0.997), (-26.37, 1.7, -1.0), (-26.37, 1.7, 1.0), (-0.806, 1.694, -1.0), (-0.806, 1.694, 1.0), (-26.39, 1.64, -1.0), (-26.39, 1.64, 1.0), (-0.8247, 1.634, -1.0), (-0.8247, 1.634, 1.0), (-25.66, 0.9002, -1.0), (-25.66, 0.9002, 1.0), (-0.8536, 0.8941, -1.0), (-0.8536, 0.8941, 1.0), (-25.68, 0.8404, -1.0), (-25.68, 0.8404, 1.0), (-0.8723, 0.8343, -1.0), (-0.8723, 0.8343, 1.0), (-100.6, 1.6, -1.0), (-100.6, 1.6, 1.0), (-78.2, 1.594, -1.0), (-78.2, 1.594, 1.0), (-100.7, 1.54, -1.0), (-100.7, 1.54, 1.0), (-78.21, 1.535, -1.0), (-78.21, 1.535, 1.0), (-78.52, 1.534, -1.003), (-78.52, 1.534, 0.997), (-78.52, 2.346, -1.003), (-78.52, 2.346, 0.997), (-76.52, 1.534, -1.003), (-76.52, 1.534, 0.997), (-76.52, 2.346, -1.003), (-76.52, 2.346, 0.997), (-27.66, -0.02845, -1.003), (-27.66, -0.02845, 0.997), (-27.66, 0.9002, -1.003), (-27.66, 0.9002, 0.997), (-25.66, -0.02845, -1.003), (-25.66, -0.02845, 0.997), (-25.66, 0.9002, -1.003), (-25.66, 0.9002, 0.997), (-27.66, -1.012, -1.003), (-27.66, -1.012, 0.997), (-27.66, -0.5466, -1.003), (-27.66, -0.5466, 0.997), (-25.66, -1.012, -1.003), (-25.66, -1.012, 0.997), (-25.66, -0.5466, -1.003), (-25.66, -0.5466, 0.997), (-78.52, -0.4096, -1.003), (-78.52, -0.4096, 0.997), (-78.52, 0.7556, -1.003), (-78.52, 0.7556, 0.997), (-76.52, -0.4096, -1.003), (-76.52, -0.4096, 0.997), (-76.52, 0.7556, -1.003), (-76.52, 0.7556, 0.997), (-78.76, 2.653, -1.037), (-78.76, 2.653, 1.002), (-78.76, 3.206, -1.037), (-78.76, 3.206, 1.002), (-76.76, 2.653, -1.037), (-76.76, 2.653, 1.002), (-76.76, 3.206, -1.037), (-76.76, 3.206, 1.002), (-100.6, 3.213, -1.0), (-100.6, 3.213, 1.0), (-78.2, 3.208, -1.0), (-78.2, 3.208, 1.0), (-100.7, 3.154, -1.0), (-100.7, 3.154, 1.0), (-78.21, 3.148, -1.0), (-78.21, 3.148, 1.0), (-76.94, -0.9437, -1.0), (-76.94, -0.9437, 1.0), (-27.24, -0.956, -1.0), (-27.24, -0.956, 1.0), (-76.95, -1.003, -1.0), (-76.95, -1.003, 1.0), (-27.26, -1.016, -1.0), (-27.26, -1.016, 1.0), (-27.25, 3.197, -1.0), (-27.25, 3.197, 0.9996), (1.156, 3.19, -1.0), (1.156, 3.19, 0.9996), (-27.27, 3.138, -1.0), (-27.27, 3.138, 0.9996), (1.137, 3.131, -1.0), (1.137, 3.131, 0.9996), (-0.4179, -0.9973, -1.008), (-0.4179, -0.9973, 0.992), (-27.41, -1.003, -1.008), (-27.41, -1.003, 0.992), (-0.4347, -0.9376, -1.008), (-0.4347, -0.9376, 0.992), (-27.43, -0.9436, -1.008), (-27.43, -0.9436, 0.992), (-1.005, 0.996, -1.003), (-1.005, 0.996, 0.997), (-1.005, 3.19, -1.003), (-1.005, 3.19, 0.997), (0.9952, 0.996, -1.003), (0.9952, 0.996, 0.997), (0.9952, 3.19, -1.003), (0.9952, 3.19, 0.997), (-76.36, 3.185, -1.338), (-58.55, 3.185, -1.338), (-58.55, 2.412, -1.338), (-76.36, 2.412, -1.338), (-76.36, 3.185, -1.01), (-58.55, 3.185, -1.01), (-58.55, 2.412, -1.01), (-76.36, 2.412, -1.01), (-45.04, 3.185, -1.338), (-27.22, 3.185, -1.338), (-27.22, 2.412, -1.338), (-45.04, 2.412, -1.338), (-45.04, 3.185, -1.01), (-27.22, 3.185, -1.01), (-27.22, 2.412, -1.01), (-45.04, 2.412, -1.01), (-102.6, 3.179, -1.338), (-75.85, 3.179, -1.338), (-75.85, 2.392, -1.338), (-102.6, 2.392, -1.338), (-102.6, 3.179, -1.01), (-75.85, 3.179, -1.01), (-75.85, 2.392, -1.01), (-102.6, 2.392, -1.01), (-28.45, 3.185, -1.338), (0.8721, 3.185, -1.338), (0.8721, 2.412, -1.338), (-28.45, 2.412, -1.338), (-28.45, 3.185, -1.01), (0.8721, 3.185, -1.01), (0.8721, 2.412, -1.01), (-28.45, 2.412, -1.01), (-102.7, 2.413, -1.338), (0.8766, 2.413, -1.338), (0.8766, -0.9429, -1.338), (-102.7, -0.9429, -1.338), (-102.7, 2.413, -1.01), (0.8766, 2.413, -1.01), (0.8766, -0.9429, -1.01), (-102.7, -0.9429, -1.01), (-102.5, -1.0, -1.0), (-102.5, -1.0, 1.0), (-102.5, 1.0, -1.0), (-102.5, 1.0, 1.0), (-100.5, -1.0, -1.0), (-100.5, -1.0, 1.0), (-100.5, 1.0, -1.0), (-100.5, 1.0, 1.0), (-102.5, 0.996, -1.003), (-102.5, 0.996, 0.997), (-102.5, 3.19, -1.003), (-102.5, 3.19, 0.997), (-100.5, 0.996, -1.003), (-100.5, 0.996, 0.997), (-100.5, 3.19, -1.003), (-100.5, 3.19, 0.997)], [], [(1, 3, 2, 0), (3, 7, 6, 2), (7, 5, 4, 6), (5, 1, 0, 4), (0, 2, 6, 4), (5, 7, 3, 1), (9, 11, 10, 8), (11, 15, 14, 10), (15, 13, 12, 14), (13, 9, 8, 12), (8, 10, 14, 12), (13, 15, 11, 9), (17, 19, 18, 16), (19, 23, 22, 18), (23, 21, 20, 22), (21, 17, 16, 20), (16, 18, 22, 20), (21, 23, 19, 17), (25, 27, 26, 24), (27, 31, 30, 26), (31, 29, 28, 30), (29, 25, 24, 28), (24, 26, 30, 28), (29, 31, 27, 25), (32, 33, 34, 35), (36, 39, 38, 37), (32, 36, 37, 33), (33, 37, 38, 34), (34, 38, 39, 35), (36, 32, 35, 39), (41, 43, 42, 40), (43, 47, 46, 42), (47, 45, 44, 46), (45, 41, 40, 44), (40, 42, 46, 44), (45, 47, 43, 41), (49, 51, 50, 48), (51, 55, 54, 50), (55, 53, 52, 54), (53, 49, 48, 52), (48, 50, 54, 52), (53, 55, 51, 49), (56, 57, 58, 59), (60, 63, 62, 61), (56, 60, 61, 57), (57, 61, 62, 58), (58, 62, 63, 59), (60, 56, 59, 63), (64, 65, 66, 67), (68, 71, 70, 69), (64, 68, 69, 65), (65, 69, 70, 66), (66, 70, 71, 67), (68, 64, 67, 71), (72, 73, 74, 75), (76, 79, 78, 77), (72, 76, 77, 73), (73, 77, 78, 74), (74, 78, 79, 75), (76, 72, 75, 79), (80, 81, 82, 83), (84, 87, 86, 85), (80, 84, 85, 81), (81, 85, 86, 82), (82, 86, 87, 83), (84, 80, 83, 87), (89, 91, 90, 88), (91, 95, 94, 90), (95, 93, 92, 94), (93, 89, 88, 92), (88, 90, 94, 92), (93, 95, 91, 89), (97, 99, 98, 96), (99, 103, 102, 98), (103, 101, 100, 102), (101, 97, 96, 100), (96, 98, 102, 100), (101, 103, 99, 97), (105, 107, 106, 104), (107, 111, 110, 106), (111, 109, 108, 110), (109, 105, 104, 108), (104, 106, 110, 108), (109, 111, 107, 105), (113, 115, 114, 112), (115, 119, 118, 114), (119, 117, 116, 118), (117, 113, 112, 116), (112, 114, 118, 116), (117, 119, 115, 113), (121, 123, 122, 120), (123, 127, 126, 122), (127, 125, 124, 126), (125, 121, 120, 124), (120, 122, 126, 124), (125, 127, 123, 121), (129, 131, 130, 128), (131, 135, 134, 130), (135, 133, 132, 134), (133, 129, 128, 132), (128, 130, 134, 132), (133, 135, 131, 129), (137, 139, 138, 136), (139, 143, 142, 138), (143, 141, 140, 142), (141, 137, 136, 140), (136, 138, 142, 140), (141, 143, 139, 137), (145, 147, 146, 144), (147, 151, 150, 146), (151, 149, 148, 150), (149, 145, 144, 148), (144, 146, 150, 148), (149, 151, 147, 145), (153, 155, 154, 152), (155, 159, 158, 154), (159, 157, 156, 158), (157, 153, 152, 156), (152, 154, 158, 156), (157, 159, 155, 153), (161, 163, 162, 160), (163, 167, 166, 162), (167, 165, 164, 166), (165, 161, 160, 164), (160, 162, 166, 164), (165, 167, 163, 161), (169, 171, 170, 168), (171, 175, 174, 170), (175, 173, 172, 174), (173, 169, 168, 172), (168, 170, 174, 172), (173, 175, 171, 169), (177, 179, 178, 176), (179, 183, 182, 178), (183, 181, 180, 182), (181, 177, 176, 180), (176, 178, 182, 180), (181, 183, 179, 177), (185, 187, 186, 184), (187, 191, 190, 186), (191, 189, 188, 190), (189, 185, 184, 188), (184, 186, 190, 188), (189, 191, 187, 185), (193, 195, 194, 192), (195, 199, 198, 194), (199, 197, 196, 198), (197, 193, 192, 196), (192, 194, 198, 196), (197, 199, 195, 193), (201, 203, 202, 200), (203, 207, 206, 202), (207, 205, 204, 206), (205, 201, 200, 204), (200, 202, 206, 204), (205, 207, 203, 201), (208, 209, 210, 211), (212, 215, 214, 213), (208, 212, 213, 209), (209, 213, 214, 210), (210, 214, 215, 211), (212, 208, 211, 215), (216, 217, 218, 219), (220, 223, 222, 221), (216, 220, 221, 217), (217, 221, 222, 218), (218, 222, 223, 219), (220, 216, 219, 223), (224, 225, 226, 227), (228, 231, 230, 229), (224, 228, 229, 225), (225, 229, 230, 226), (226, 230, 231, 227), (228, 224, 227, 231), (232, 233, 234, 235), (236, 239, 238, 237), (232, 236, 237, 233), (233, 237, 238, 234), (234, 238, 239, 235), (236, 232, 235, 239), (240, 241, 242, 243), (244, 247, 246, 245), (240, 244, 245, 241), (241, 245, 246, 242), (242, 246, 247, 243), (244, 240, 243, 247), (249, 251, 250, 248), (251, 255, 254, 250), (255, 253, 252, 254), (253, 249, 248, 252), (248, 250, 254, 252), (253, 255, 251, 249), (257, 259, 258, 256), (259, 263, 262, 258), (263, 261, 260, 262), (261, 257, 256, 260), (256, 258, 262, 260), (261, 263, 259, 257)])
me_cube_207.polygons.foreach_set('material_index', [0, 0, 0, 0, 0, 0, 0, 0, 0, 0, 0, 0, 0, 0, 0, 0, 0, 0, 0, 0, 0, 0, 0, 0, 0, 0, 0, 0, 0, 0, 0, 0, 0, 0, 0, 0, 0, 0, 0, 0, 0, 0, 1, 1, 1, 1, 1, 1, 2, 2, 2, 2, 2, 2, 3, 3, 3, 3, 3, 3, 4, 4, 4, 4, 4, 4, 4, 4, 4, 4, 4, 4, 4, 4, 4, 4, 4, 4, 4, 4, 4, 4, 4, 4, 4, 4, 4, 4, 4, 4, 4, 4, 4, 4, 4, 4, 4, 4, 4, 4, 4, 4, 4, 4, 4, 4, 4, 4, 4, 4, 4, 4, 4, 4, 4, 4, 4, 4, 4, 4, 4, 4, 4, 4, 4, 4, 4, 4, 4, 4, 4, 4, 4, 4, 4, 4, 4, 4, 4, 4, 4, 4, 4, 4, 4, 4, 4, 4, 4, 4, 4, 4, 4, 4, 4, 4, 5, 5, 5, 5, 5, 5, 6, 6, 6, 6, 6, 6, 7, 7, 7, 7, 7, 7, 8, 8, 8, 8, 8, 8, 9, 9, 9, 9, 9, 9, 9, 9, 9, 9, 9, 9, 9, 9, 9, 9, 9, 9])
me_cube_207.materials.append(mat_material_014)
me_cube_207.materials.append(mat_material_013)
me_cube_207.materials.append(mat_material_012)
me_cube_207.materials.append(mat_material_011)
me_cube_207.materials.append(mat_material_001)
me_cube_207.materials.append(mat_material_010)
me_cube_207.materials.append(mat_material_009)
me_cube_207.materials.append(mat_material_008)
me_cube_207.materials.append(mat_material_007)
me_cube_207.materials.append(mat_material_006)
me_cube_207.use_remesh_preserve_volume = False
me_cube_207.use_remesh_preserve_attributes = False
me_cube_207.use_mirror_vertex_groups = False
me_cube_207.update()
me_cube_191 = bpy.data.meshes.new('Cube.191')
me_cube_191.from_pydata([(-1.0, -1.0, -1.0), (-1.0, -1.0, 1.0), (-1.0, 1.0, -1.0), (-1.0, 1.0, 1.0), (1.0, -1.0, -1.0), (1.0, -1.0, 1.0), (1.0, 1.0, -1.0), (1.0, 1.0, 1.0), (0.853, -1.0, -3.054), (0.853, -1.0, -1.054), (0.853, 1.0, -3.054), (0.853, 1.0, -1.054), (2.853, -1.0, -3.054), (2.853, -1.0, -1.054), (2.853, 1.0, -3.054), (2.853, 1.0, -1.054), (2.395, -1.0, -5.077), (2.395, -1.0, -3.077), (2.395, 1.0, -5.077), (2.395, 1.0, -3.077), (4.395, -1.0, -5.077), (4.395, -1.0, -3.077), (4.395, 1.0, -5.077), (4.395, 1.0, -3.077), (4.248, -1.0, -7.132), (4.248, -1.0, -5.132), (4.248, 1.0, -7.132), (4.248, 1.0, -5.132), (6.248, -1.0, -7.132), (6.248, -1.0, -5.132), (6.248, 1.0, -7.132), (6.248, 1.0, -5.132)], [], [(1, 3, 2, 0), (3, 7, 6, 2), (7, 5, 4, 6), (5, 1, 0, 4), (0, 2, 6, 4), (5, 7, 3, 1), (9, 11, 10, 8), (11, 15, 14, 10), (15, 13, 12, 14), (13, 9, 8, 12), (8, 10, 14, 12), (13, 15, 11, 9), (17, 19, 18, 16), (19, 23, 22, 18), (23, 21, 20, 22), (21, 17, 16, 20), (16, 18, 22, 20), (21, 23, 19, 17), (25, 27, 26, 24), (27, 31, 30, 26), (31, 29, 28, 30), (29, 25, 24, 28), (24, 26, 30, 28), (29, 31, 27, 25)])
me_cube_191.use_remesh_preserve_volume = False
me_cube_191.use_remesh_preserve_attributes = False
me_cube_191.use_mirror_vertex_groups = False
me_cube_191.update()
me_cube_134 = bpy.data.meshes.new('Cube.134')
me_cube_134.from_pydata([(-6.248, -1.0, 5.132), (-6.248, -1.0, 7.132), (-6.248, 1.0, 5.132), (-6.248, 1.0, 7.132), (-4.248, -1.0, 5.132), (-4.248, -1.0, 7.132), (-4.248, 1.0, 5.132), (-4.248, 1.0, 7.132), (-4.395, -1.0, 3.077), (-4.395, -1.0, 5.077), (-4.395, 1.0, 3.077), (-4.395, 1.0, 5.077), (-2.395, -1.0, 3.077), (-2.395, -1.0, 5.077), (-2.395, 1.0, 3.077), (-2.395, 1.0, 5.077), (-2.853, -1.0, 1.054), (-2.853, -1.0, 3.054), (-2.853, 1.0, 1.054), (-2.853, 1.0, 3.054), (-0.853, -1.0, 1.054), (-0.853, -1.0, 3.054), (-0.853, 1.0, 1.054), (-0.853, 1.0, 3.054), (-1.0, -1.0, -1.0), (-1.0, -1.0, 1.0), (-1.0, 1.0, -1.0), (-1.0, 1.0, 1.0), (1.0, -1.0, -1.0), (1.0, -1.0, 1.0), (1.0, 1.0, -1.0), (1.0, 1.0, 1.0)], [], [(1, 3, 2, 0), (3, 7, 6, 2), (7, 5, 4, 6), (5, 1, 0, 4), (0, 2, 6, 4), (5, 7, 3, 1), (9, 11, 10, 8), (11, 15, 14, 10), (15, 13, 12, 14), (13, 9, 8, 12), (8, 10, 14, 12), (13, 15, 11, 9), (17, 19, 18, 16), (19, 23, 22, 18), (23, 21, 20, 22), (21, 17, 16, 20), (16, 18, 22, 20), (21, 23, 19, 17), (25, 27, 26, 24), (27, 31, 30, 26), (31, 29, 28, 30), (29, 25, 24, 28), (24, 26, 30, 28), (29, 31, 27, 25)])
me_cube_134.use_remesh_preserve_volume = False
me_cube_134.use_remesh_preserve_attributes = False
me_cube_134.use_mirror_vertex_groups = False
me_cube_134.update()
me_cube_113 = bpy.data.meshes.new('Cube.113')
me_cube_113.from_pydata([(-6.248, -1.0, 5.132), (-6.248, -1.0, 7.132), (-6.248, 1.0, 5.132), (-6.248, 1.0, 7.132), (-4.248, -1.0, 5.132), (-4.248, -1.0, 7.132), (-4.248, 1.0, 5.132), (-4.248, 1.0, 7.132), (-4.395, -1.0, 3.077), (-4.395, -1.0, 5.077), (-4.395, 1.0, 3.077), (-4.395, 1.0, 5.077), (-2.395, -1.0, 3.077), (-2.395, -1.0, 5.077), (-2.395, 1.0, 3.077), (-2.395, 1.0, 5.077), (-2.853, -1.0, 1.054), (-2.853, -1.0, 3.054), (-2.853, 1.0, 1.054), (-2.853, 1.0, 3.054), (-0.853, -1.0, 1.054), (-0.853, -1.0, 3.054), (-0.853, 1.0, 1.054), (-0.853, 1.0, 3.054), (-1.0, -1.0, -1.0), (-1.0, -1.0, 1.0), (-1.0, 1.0, -1.0), (-1.0, 1.0, 1.0), (1.0, -1.0, -1.0), (1.0, -1.0, 1.0), (1.0, 1.0, -1.0), (1.0, 1.0, 1.0)], [], [(1, 3, 2, 0), (3, 7, 6, 2), (7, 5, 4, 6), (5, 1, 0, 4), (0, 2, 6, 4), (5, 7, 3, 1), (9, 11, 10, 8), (11, 15, 14, 10), (15, 13, 12, 14), (13, 9, 8, 12), (8, 10, 14, 12), (13, 15, 11, 9), (17, 19, 18, 16), (19, 23, 22, 18), (23, 21, 20, 22), (21, 17, 16, 20), (16, 18, 22, 20), (21, 23, 19, 17), (25, 27, 26, 24), (27, 31, 30, 26), (31, 29, 28, 30), (29, 25, 24, 28), (24, 26, 30, 28), (29, 31, 27, 25)])
me_cube_113.use_remesh_preserve_volume = False
me_cube_113.use_remesh_preserve_attributes = False
me_cube_113.use_mirror_vertex_groups = False
me_cube_113.update()
me_cube_073 = bpy.data.meshes.new('Cube.073')
me_cube_073.from_pydata([(1.0, 1.0, -1.0), (1.0, -1.0, -1.0), (-1.0, -1.0, -1.0), (-1.0, 1.0, -1.0), (1.0, 1.0, 1.0), (1.0, -1.0, 1.0), (-1.0, -1.0, 1.0), (-1.0, 1.0, 1.0), (1.46, -0.4335, -1.0), (1.46, -0.9999, -1.0), (0.9995, -0.9999, -1.0), (0.9995, -0.4335, -1.0), (1.46, -0.4335, 1.0), (1.46, -0.9999, 1.0), (0.9995, -0.9999, 1.0), (0.9995, -0.4335, 1.0), (1.459, 0.9989, -1.0), (1.459, 0.4822, -1.0), (0.9838, 0.4822, -1.0), (0.9838, 0.9989, -1.0), (1.459, 0.9989, 1.0), (1.459, 0.4822, 1.0), (0.9838, 0.4822, 1.0), (0.9838, 0.9989, 1.0), (1.46, -0.1131, -1.0), (1.46, -0.4572, -1.0), (0.9992, -0.4572, -1.0), (0.9992, -0.1131, -1.0), (1.46, -0.1131, 1.0), (1.46, -0.4572, 1.0), (0.9992, -0.4572, 1.0), (0.9992, -0.1131, 1.0), (1.46, 0.4919, -1.0), (1.46, 0.1479, -1.0), (0.9992, 0.1479, -1.0), (0.9992, 0.4919, -1.0), (1.46, 0.4919, 1.0), (1.46, 0.1479, 1.0), (0.9992, 0.1479, 1.0), (0.9992, 0.4919, 1.0), (-1.034, -0.9638, 1.063), (-1.034, -0.9637, 13.28), (0.1578, -0.9638, 1.063), (0.1578, -0.9638, 13.28), (-1.034, -1.002, 1.063), (-1.034, -1.002, 13.28), (0.1578, -1.002, 1.063), (0.1578, -1.002, 13.28), (0.1555, -0.9637, 1.045), (0.1555, -0.9637, 13.26), (1.463, -0.9637, 1.045), (1.463, -0.9637, 13.26), (0.1555, -1.002, 1.045), (0.1555, -1.002, 13.26), (1.463, -1.002, 1.045), (1.463, -1.002, 13.26), (-1.032, -0.975, 1.014), (-1.032, -0.975, 13.23), (-1.036, -0.4535, 1.014), (-1.036, -0.4535, 13.23), (-0.9968, -0.9747, 1.014), (-0.9968, -0.9747, 13.23), (-1.0, -0.4532, 1.014), (-1.0, -0.4532, 13.23), (1.467, -0.4566, 1.061), (1.467, -0.4566, 13.27), (1.463, -1.005, 1.061), (1.463, -1.005, 13.27), (1.432, -0.4562, 1.061), (1.432, -0.4562, 13.27), (1.427, -1.005, 1.061), (1.427, -1.005, 13.27), (-1.034, 0.9962, 1.063), (-1.034, 0.9962, 13.28), (0.1578, 0.9962, 1.063), (0.1578, 0.9962, 13.28), (-1.034, 0.9575, 1.063), (-1.034, 0.9575, 13.28), (0.1578, 0.9575, 1.063), (0.1578, 0.9575, 13.28), (0.1555, 0.9963, 1.045), (0.1555, 0.9963, 13.26), (1.463, 0.9963, 1.045), (1.463, 0.9963, 13.26), (0.1555, 0.9576, 1.045), (0.1555, 0.9576, 13.26), (1.463, 0.9576, 1.045), (1.463, 0.9576, 13.26), (-0.9977, 0.961, 1.063), (-0.9977, 0.961, 13.28), (-1.001, 0.5275, 1.063), (-1.001, 0.5275, 13.28), (-1.033, 0.9613, 1.063), (-1.033, 0.9613, 13.28), (-1.037, 0.5278, 1.063), (-1.037, 0.5278, 13.28), (-1.0, 0.5031, 1.063), (-1.0, 0.5031, 13.28), (-1.008, -0.4569, 1.063), (-1.008, -0.4569, 13.28), (-1.036, 0.5035, 1.063), (-1.036, 0.5035, 13.28), (-1.043, -0.4565, 1.063), (-1.043, -0.4565, 13.28), (1.477, 0.961, 1.063), (1.477, 0.961, 13.28), (1.473, 0.5275, 1.063), (1.473, 0.5275, 13.28), (1.441, 0.9613, 1.063), (1.441, 0.9613, 13.28), (1.438, 0.5278, 1.063), (1.438, 0.5278, 13.28), (1.474, 0.5031, 1.063), (1.474, 0.5031, 13.28), (1.467, -0.4569, 1.063), (1.467, -0.4569, 13.28), (1.438, 0.5035, 1.063), (1.438, 0.5035, 13.28), (1.431, -0.4565, 1.063), (1.431, -0.4565, 13.28), (-1.035, 0.5337, 1.045), (-1.035, 0.5337, 13.26), (-0.8607, 0.5337, 1.045), (-0.8607, 0.5337, 13.26), (-1.035, 0.4951, 1.045), (-1.035, 0.4951, 13.26), (-0.8607, 0.4951, 1.045), (-0.8607, 0.4951, 13.26), (-0.6822, 0.5337, 1.045), (-0.6822, 0.5337, 13.26), (0.01216, 0.5337, 1.045), (0.01216, 0.5337, 13.26), (-0.6822, 0.4951, 1.045), (-0.6822, 0.4951, 13.26), (0.01216, 0.4951, 1.045), (0.01216, 0.4951, 13.26), (-1.041, -0.4488, 1.045), (-1.041, -0.4488, 13.26), (-0.7638, -0.4488, 1.045), (-0.7638, -0.4488, 13.26), (-1.041, -0.4875, 1.045), (-1.041, -0.4875, 13.26), (-0.7638, -0.4875, 1.045), (-0.7638, -0.4875, 13.26), (-0.4551, -0.4488, 1.045), (-0.4551, -0.4488, 13.26), (0.09838, -0.4488, 1.045), (0.09838, -0.4488, 13.26), (-0.4551, -0.4875, 1.045), (-0.4551, -0.4875, 13.26), (0.09838, -0.4875, 1.045), (0.09838, -0.4875, 13.26), (0.4726, 0.5371, 0.9735), (0.4726, 0.5371, 12.89), (1.474, 0.5371, 0.9735), (1.474, 0.5371, 12.89), (0.4726, 0.4918, 0.9735), (0.4726, 0.4918, 12.89), (1.474, 0.4918, 0.9735), (1.474, 0.4918, 12.89), (0.01431, 0.961, 1.063), (0.01431, 0.961, 13.28), (0.01101, 0.5275, 1.063), (0.01101, 0.5275, 13.28), (-0.0213, 0.9613, 1.063), (-0.0213, 0.9613, 13.28), (-0.0246, 0.5278, 1.063), (-0.0246, 0.5278, 13.28), (0.5154, 0.961, 1.063), (0.5154, 0.961, 13.28), (0.5121, 0.5275, 1.063), (0.5121, 0.5275, 13.28), (0.4798, 0.9613, 1.063), (0.4798, 0.9613, 13.28), (0.4765, 0.5278, 1.063), (0.4765, 0.5278, 13.28), (0.09835, -0.4874, 1.063), (0.09835, -0.4874, 13.28), (0.0947, -0.9666, 1.063), (0.0947, -0.9666, 13.28), (0.06274, -0.487, 1.063), (0.06274, -0.487, 13.28), (0.05909, -0.9662, 1.063), (0.05909, -0.9662, 13.28), (-0.2259, -0.7963, 1.063), (-0.2259, -0.7963, 13.28), (-0.2272, -0.9653, 1.063), (-0.2272, -0.9653, 13.28), (-0.2615, -0.796, 1.063), (-0.2615, -0.796, 13.28), (-0.2628, -0.965, 1.063), (-0.2628, -0.965, 13.28), (-0.2259, -0.4857, 1.063), (-0.2259, -0.4857, 13.28), (-0.2272, -0.6547, 1.063), (-0.2272, -0.6547, 13.28), (-0.2615, -0.4853, 1.063), (-0.2615, -0.4853, 13.28), (-0.2628, -0.6544, 1.063), (-0.2628, -0.6544, 13.28), (0.5751, -0.4737, 1.063), (0.5751, -0.4737, 13.28), (0.5713, -0.9675, 1.063), (0.5713, -0.9675, 13.28), (0.5395, -0.4733, 1.063), (0.5395, -0.4733, 13.28), (0.5357, -0.9671, 1.063), (0.5357, -0.9671, 13.28), (0.879, -0.4386, 1.045), (0.879, -0.4386, 13.26), (1.432, -0.4386, 1.045), (1.432, -0.4386, 13.26), (0.879, -0.4772, 1.045), (0.879, -0.4772, 13.26), (1.432, -0.4772, 1.045), (1.432, -0.4772, 13.26), (0.5395, -0.4355, 1.045), (0.5395, -0.4355, 13.26), (0.7011, -0.4355, 1.045), (0.7011, -0.4355, 13.26), (0.5395, -0.4741, 1.045), (0.5395, -0.4741, 13.26), (0.7011, -0.4741, 1.045), (0.7011, -0.4741, 13.26), (-0.5787, 1.0, 13.57), (-0.5787, -1.0, 13.57), (1.497, -1.0, 13.31), (1.497, 1.0, 13.31), (-0.5787, 1.0, 13.16), (-0.5787, -1.0, 13.16), (1.497, -1.0, 12.89), (1.497, 1.0, 12.89), (-1.056, -0.4335, 13.66), (-1.056, -0.9999, 13.66), (-0.5782, -0.9999, 13.6), (-0.5782, -0.4335, 13.6), (-1.056, -0.4335, 13.24), (-1.056, -0.9999, 13.24), (-0.5782, -0.9999, 13.18), (-0.5782, -0.4335, 13.18), (-1.052, 0.9989, 13.63), (-1.052, 0.4822, 13.63), (-0.5654, 0.4822, 13.57), (-0.5654, 0.9989, 13.57), (-1.052, 0.9989, 13.21), (-1.052, 0.4822, 13.21), (-0.5655, 0.4822, 13.15), (-0.5655, 0.9989, 13.15), (-1.056, -0.1131, 13.66), (-1.056, -0.4572, 13.66), (-0.5778, -0.4572, 13.6), (-0.5778, -0.1131, 13.6), (-1.056, -0.1131, 13.24), (-1.056, -0.4572, 13.24), (-0.5779, -0.4572, 13.18), (-0.5779, -0.1131, 13.18), (-1.056, 0.4919, 13.64), (-1.056, 0.1479, 13.64), (-0.5778, 0.1479, 13.58), (-0.5778, 0.4919, 13.58), (-1.056, 0.4919, 13.22), (-1.056, 0.1479, 13.22), (-0.5779, 0.1479, 13.16), (-0.5779, 0.4919, 13.16)], [], [(0, 1, 2, 3), (4, 7, 6, 5), (0, 4, 5, 1), (1, 5, 6, 2), (2, 6, 7, 3), (4, 0, 3, 7), (8, 9, 10, 11), (12, 15, 14, 13), (8, 12, 13, 9), (9, 13, 14, 10), (10, 14, 15, 11), (12, 8, 11, 15), (16, 17, 18, 19), (20, 23, 22, 21), (16, 20, 21, 17), (17, 21, 22, 18), (18, 22, 23, 19), (20, 16, 19, 23), (24, 25, 26, 27), (28, 31, 30, 29), (24, 28, 29, 25), (25, 29, 30, 26), (26, 30, 31, 27), (28, 24, 27, 31), (32, 33, 34, 35), (36, 39, 38, 37), (32, 36, 37, 33), (33, 37, 38, 34), (34, 38, 39, 35), (36, 32, 35, 39), (41, 43, 42, 40), (43, 47, 46, 42), (47, 45, 44, 46), (45, 41, 40, 44), (40, 42, 46, 44), (45, 47, 43, 41), (49, 51, 50, 48), (51, 55, 54, 50), (55, 53, 52, 54), (53, 49, 48, 52), (48, 50, 54, 52), (53, 55, 51, 49), (57, 59, 58, 56), (59, 63, 62, 58), (63, 61, 60, 62), (61, 57, 56, 60), (56, 58, 62, 60), (61, 63, 59, 57), (65, 67, 66, 64), (67, 71, 70, 66), (71, 69, 68, 70), (69, 65, 64, 68), (64, 66, 70, 68), (69, 71, 67, 65), (73, 75, 74, 72), (75, 79, 78, 74), (79, 77, 76, 78), (77, 73, 72, 76), (72, 74, 78, 76), (77, 79, 75, 73), (81, 83, 82, 80), (83, 87, 86, 82), (87, 85, 84, 86), (85, 81, 80, 84), (80, 82, 86, 84), (85, 87, 83, 81), (89, 91, 90, 88), (91, 95, 94, 90), (95, 93, 92, 94), (93, 89, 88, 92), (88, 90, 94, 92), (93, 95, 91, 89), (97, 99, 98, 96), (99, 103, 102, 98), (103, 101, 100, 102), (101, 97, 96, 100), (96, 98, 102, 100), (101, 103, 99, 97), (105, 107, 106, 104), (107, 111, 110, 106), (111, 109, 108, 110), (109, 105, 104, 108), (104, 106, 110, 108), (109, 111, 107, 105), (113, 115, 114, 112), (115, 119, 118, 114), (119, 117, 116, 118), (117, 113, 112, 116), (112, 114, 118, 116), (117, 119, 115, 113), (121, 123, 122, 120), (123, 127, 126, 122), (127, 125, 124, 126), (125, 121, 120, 124), (120, 122, 126, 124), (125, 127, 123, 121), (129, 131, 130, 128), (131, 135, 134, 130), (135, 133, 132, 134), (133, 129, 128, 132), (128, 130, 134, 132), (133, 135, 131, 129), (137, 139, 138, 136), (139, 143, 142, 138), (143, 141, 140, 142), (141, 137, 136, 140), (136, 138, 142, 140), (141, 143, 139, 137), (145, 147, 146, 144), (147, 151, 150, 146), (151, 149, 148, 150), (149, 145, 144, 148), (144, 146, 150, 148), (149, 151, 147, 145), (153, 155, 154, 152), (155, 159, 158, 154), (159, 157, 156, 158), (157, 153, 152, 156), (152, 154, 158, 156), (157, 159, 155, 153), (161, 163, 162, 160), (163, 167, 166, 162), (167, 165, 164, 166), (165, 161, 160, 164), (160, 162, 166, 164), (165, 167, 163, 161), (169, 171, 170, 168), (171, 175, 174, 170), (175, 173, 172, 174), (173, 169, 168, 172), (168, 170, 174, 172), (173, 175, 171, 169), (177, 179, 178, 176), (179, 183, 182, 178), (183, 181, 180, 182), (181, 177, 176, 180), (176, 178, 182, 180), (181, 183, 179, 177), (185, 187, 186, 184), (187, 191, 190, 186), (191, 189, 188, 190), (189, 185, 184, 188), (184, 186, 190, 188), (189, 191, 187, 185), (193, 195, 194, 192), (195, 199, 198, 194), (199, 197, 196, 198), (197, 193, 192, 196), (192, 194, 198, 196), (197, 199, 195, 193), (201, 203, 202, 200), (203, 207, 206, 202), (207, 205, 204, 206), (205, 201, 200, 204), (200, 202, 206, 204), (205, 207, 203, 201), (209, 211, 210, 208), (211, 215, 214, 210), (215, 213, 212, 214), (213, 209, 208, 212), (208, 210, 214, 212), (213, 215, 211, 209), (217, 219, 218, 216), (219, 223, 222, 218), (223, 221, 220, 222), (221, 217, 216, 220), (216, 218, 222, 220), (221, 223, 219, 217), (224, 225, 226, 227), (228, 231, 230, 229), (224, 228, 229, 225), (225, 229, 230, 226), (226, 230, 231, 227), (228, 224, 227, 231), (232, 233, 234, 235), (236, 239, 238, 237), (232, 236, 237, 233), (233, 237, 238, 234), (234, 238, 239, 235), (236, 232, 235, 239), (240, 241, 242, 243), (244, 247, 246, 245), (240, 244, 245, 241), (241, 245, 246, 242), (242, 246, 247, 243), (244, 240, 243, 247), (248, 249, 250, 251), (252, 255, 254, 253), (248, 252, 253, 249), (249, 253, 254, 250), (250, 254, 255, 251), (252, 248, 251, 255), (256, 257, 258, 259), (260, 263, 262, 261), (256, 260, 261, 257), (257, 261, 262, 258), (258, 262, 263, 259), (260, 256, 259, 263)])
me_cube_073.polygons.foreach_set('material_index', [0, 0, 0, 0, 0, 0, 1, 1, 1, 1, 1, 1, 2, 2, 2, 2, 2, 2, 3, 3, 3, 3, 3, 3, 4, 4, 4, 4, 4, 4, 4, 4, 4, 4, 4, 4, 4, 4, 4, 4, 4, 4, 4, 4, 4, 4, 4, 4, 4, 4, 4, 4, 4, 4, 4, 4, 4, 4, 4, 4, 4, 4, 4, 4, 4, 4, 4, 4, 4, 4, 4, 4, 4, 4, 4, 4, 4, 4, 4, 4, 4, 4, 4, 4, 4, 4, 4, 4, 4, 4, 4, 4, 4, 4, 4, 4, 4, 4, 4, 4, 4, 4, 4, 4, 4, 4, 4, 4, 4, 4, 4, 4, 4, 4, 4, 4, 4, 4, 4, 4, 4, 4, 4, 4, 4, 4, 4, 4, 4, 4, 4, 4, 4, 4, 4, 4, 4, 4, 4, 4, 4, 4, 4, 4, 4, 4, 4, 4, 4, 4, 4, 4, 4, 4, 4, 4, 4, 4, 4, 4, 4, 4, 4, 4, 4, 4, 4, 4, 5, 5, 5, 5, 5, 5, 6, 6, 6, 6, 6, 6, 7, 7, 7, 7, 7, 7, 8, 8, 8, 8, 8, 8, 9, 9, 9, 9, 9, 9])
me_cube_073.materials.append(mat_material_006)
me_cube_073.materials.append(mat_material_007)
me_cube_073.materials.append(mat_material_008)
me_cube_073.materials.append(mat_material_009)
me_cube_073.materials.append(mat_material_010)
me_cube_073.materials.append(mat_material_001)
me_cube_073.materials.append(mat_material_011)
me_cube_073.materials.append(mat_material_012)
me_cube_073.materials.append(mat_material_013)
me_cube_073.materials.append(mat_material_014)
me_cube_073.use_remesh_preserve_volume = False
me_cube_073.use_remesh_preserve_attributes = False
me_cube_073.use_mirror_vertex_groups = False
me_cube_073.update()
me_cube_069 = bpy.data.meshes.new('Cube.069')
me_cube_069.from_pydata([(-1.0, -1.0, -1.0), (-1.0, -1.0, 1.0), (-1.0, 1.0, -1.0), (-1.0, 1.0, 1.0), (1.0, -1.0, -1.0), (1.0, -1.0, 1.0), (1.0, 1.0, -1.0), (1.0, 1.0, 1.0)], [], [(1, 3, 2, 0), (3, 7, 6, 2), (7, 5, 4, 6), (5, 1, 0, 4), (0, 2, 6, 4), (5, 7, 3, 1)])
me_cube_069.use_remesh_preserve_volume = False
me_cube_069.use_remesh_preserve_attributes = False
me_cube_069.use_mirror_vertex_groups = False
me_cube_069.update()
me_cube_029 = bpy.data.meshes.new('Cube.029')
me_cube_029.from_pydata([(-6.248, -1.0, 5.132), (-6.248, -1.0, 7.132), (-6.248, 1.0, 5.132), (-6.248, 1.0, 7.132), (-4.248, -1.0, 5.132), (-4.248, -1.0, 7.132), (-4.248, 1.0, 5.132), (-4.248, 1.0, 7.132), (-4.395, -1.0, 3.077), (-4.395, -1.0, 5.077), (-4.395, 1.0, 3.077), (-4.395, 1.0, 5.077), (-2.395, -1.0, 3.077), (-2.395, -1.0, 5.077), (-2.395, 1.0, 3.077), (-2.395, 1.0, 5.077), (-2.853, -1.0, 1.054), (-2.853, -1.0, 3.054), (-2.853, 1.0, 1.054), (-2.853, 1.0, 3.054), (-0.853, -1.0, 1.054), (-0.853, -1.0, 3.054), (-0.853, 1.0, 1.054), (-0.853, 1.0, 3.054), (-1.0, -1.0, -1.0), (-1.0, -1.0, 1.0), (-1.0, 1.0, -1.0), (-1.0, 1.0, 1.0), (1.0, -1.0, -1.0), (1.0, -1.0, 1.0), (1.0, 1.0, -1.0), (1.0, 1.0, 1.0)], [], [(1, 3, 2, 0), (3, 7, 6, 2), (7, 5, 4, 6), (5, 1, 0, 4), (0, 2, 6, 4), (5, 7, 3, 1), (9, 11, 10, 8), (11, 15, 14, 10), (15, 13, 12, 14), (13, 9, 8, 12), (8, 10, 14, 12), (13, 15, 11, 9), (17, 19, 18, 16), (19, 23, 22, 18), (23, 21, 20, 22), (21, 17, 16, 20), (16, 18, 22, 20), (21, 23, 19, 17), (25, 27, 26, 24), (27, 31, 30, 26), (31, 29, 28, 30), (29, 25, 24, 28), (24, 26, 30, 28), (29, 31, 27, 25)])
me_cube_029.use_remesh_preserve_volume = False
me_cube_029.use_remesh_preserve_attributes = False
me_cube_029.use_mirror_vertex_groups = False
me_cube_029.update()
me_cube_030 = bpy.data.meshes.new('Cube.030')
me_cube_030.from_pydata([(-4.257, -0.8516, 59.11), (-4.252, -0.8516, 0.4562), (-4.243, 0.8439, 59.11), (-4.238, 0.8439, 0.4582), (-4.406, -0.8505, 59.09), (-4.401, -0.8505, 0.4347), (-4.392, 0.845, 59.09), (-4.387, 0.845, 0.4367), (-9.504, 0.9814, 57.69), (-9.499, 0.9814, -0.9582), (-9.487, -0.9564, 57.7), (-9.481, -0.9564, -0.9557), (-9.355, 0.9826, 57.71), (-9.35, 0.9826, -0.9366), (-9.338, -0.9551, 57.72), (-9.332, -0.9551, -0.9341), (-4.014, -0.809, 58.56), (-4.009, -0.809, -0.08734), (-9.487, -0.809, 57.77), (-9.481, -0.809, -0.8786), (-4.014, -0.9454, 58.56), (-4.009, -0.9454, -0.08734), (-9.487, -0.9454, 57.77), (-9.481, -0.9454, -0.8786), (-4.235, 0.9784, 59.11), (-4.23, 0.9784, 0.4594), (-5.428, 0.9784, 58.94), (-5.422, 0.9784, 0.287), (-4.235, 0.842, 59.11), (-4.23, 0.842, 0.4594), (-5.428, 0.842, 58.94), (-5.422, 0.842, 0.287), (-6.395, 0.9611, 58.41), (-6.389, 0.9611, -0.2425), (-9.376, 0.9611, 57.98), (-9.37, 0.9611, -0.6735), (-6.395, 0.8247, 58.41), (-6.389, 0.8247, -0.2425), (-9.376, 0.8247, 57.98), (-9.37, 0.8247, -0.6735), (-7.55, 6.116, 67.87), (-7.55, -0.9455, 67.87), (0.82, -0.9455, 69.08), (0.82, 6.116, 69.08), (-7.549, 6.116, 58.27), (-7.549, -0.9455, 58.27), (0.8209, -0.9455, 59.48), (0.8209, 6.116, 59.48), (-1.199, 0.9769, 59.15), (-1.194, 0.9769, 0.4973), (-2.391, 0.9769, 58.98), (-2.386, 0.9769, 0.3249), (-1.199, 0.8405, 59.15), (-1.194, 0.8405, 0.4973), (-2.391, 0.8405, 58.98), (-2.386, 0.8405, 0.3249), (0.9659, 0.993, 59.43), (0.9713, 0.993, 0.7795), (-0.2262, 0.993, 59.26), (-0.2208, 0.993, 0.6072), (0.9659, 0.8566, 59.43), (0.9713, 0.8566, 0.7795), (-0.2262, 0.8566, 59.26), (-0.2208, 0.8566, 0.6072), (0.9633, -0.8093, 59.19), (0.9687, -0.8093, 0.5438), (-4.024, -0.8093, 58.47), (-4.019, -0.8093, -0.1774), (0.9633, -0.9457, 59.19), (0.9687, -0.9457, 0.5438), (-4.024, -0.9457, 58.47), (-4.019, -0.9457, -0.1774), (-2.543, 0.9768, 58.69), (-2.537, 0.9768, 0.03687), (-2.527, -0.8187, 58.69), (-2.521, -0.8187, 0.03921), (-2.394, 0.9781, 58.71), (-2.388, 0.9781, 0.05842), (-2.378, -0.8175, 58.71), (-2.372, -0.8175, 0.06076), (0.9566, -0.849, 59.43), (0.962, -0.849, 0.7782), (0.9715, 0.9922, 59.43), (0.977, 0.9922, 0.7804), (0.8076, -0.8479, 59.41), (0.813, -0.8479, 0.7567), (0.8225, 0.9934, 59.41), (0.828, 0.9934, 0.7588), (0.9633, 6.111, 59.19), (0.9687, 6.111, 0.5438), (-4.024, 6.111, 58.47), (-4.019, 6.111, -0.1774), (0.9633, 5.974, 59.19), (0.9687, 5.974, 0.5438), (-4.024, 5.974, 58.47), (-4.019, 5.974, -0.1774), (-4.014, 6.111, 58.56), (-4.009, 6.111, -0.08734), (-9.487, 6.111, 57.77), (-9.481, 6.111, -0.8786), (-4.014, 5.975, 58.56), (-4.009, 5.975, -0.08734), (-9.487, 5.975, 57.77), (-9.481, 5.975, -0.8786), (-2.703, 4.372, 58.66), (-2.698, 4.372, 0.01366), (0.9698, 4.372, 59.2), (0.9753, 4.372, 0.5447), (-2.703, 4.454, 58.66), (-2.698, 4.454, 0.01366), (0.9698, 4.336, 59.2), (0.9753, 4.336, 0.5447), (-2.717, 5.986, 58.66), (-2.712, 5.986, 0.0116), (-2.704, 4.456, 58.66), (-2.698, 4.456, 0.0136), (-2.568, 5.988, 58.68), (-2.563, 5.988, 0.03315), (-2.555, 4.457, 58.69), (-2.549, 4.457, 0.03514), (0.8113, 5.986, 59.17), (0.8168, 5.986, 0.5218), (0.8251, 4.456, 59.17), (0.8306, 4.456, 0.5238), (0.9603, 5.988, 59.19), (0.9658, 5.988, 0.5434), (0.9741, 4.457, 59.2), (0.9796, 4.457, 0.5454), (0.8229, 4.37, 59.17), (0.8284, 4.37, 0.5235), (0.8535, 0.9804, 59.18), (0.8589, 0.9804, 0.5279), (0.972, 4.371, 59.2), (0.9774, 4.371, 0.5451), (1.003, 0.9816, 59.2), (1.008, 0.9816, 0.5495), (-9.545, 6.073, 57.68), (-9.539, 6.073, -0.9755), (-9.529, 4.369, 57.68), (-9.524, 4.369, -0.9733), (-9.396, 6.074, 57.7), (-9.39, 6.074, -0.954), (-9.38, 4.37, 57.7), (-9.375, 4.37, -0.9518), (-9.532, 4.37, 57.68), (-9.527, 4.37, -0.9737), (-9.502, 0.9804, 57.68), (-9.496, 0.9804, -0.9693), (-9.383, 4.371, 57.7), (-9.378, 4.371, -0.9522), (-9.353, 0.9816, 57.7), (-9.347, 0.9816, -0.9478), (-9.376, 4.472, 57.7), (-9.37, 4.472, -0.9511), (-4.282, 4.472, 58.44), (-4.276, 4.472, -0.2146), (-9.376, 4.579, 57.7), (-9.37, 4.579, -0.9511), (-4.282, 4.579, 58.44), (-4.276, 4.579, -0.2146), (-4.455, 5.986, 58.41), (-4.45, 5.986, -0.2397), (-4.442, 4.456, 58.41), (-4.436, 4.456, -0.2377), (-4.306, 5.988, 58.43), (-4.301, 5.988, -0.2181), (-4.293, 4.457, 58.43), (-4.287, 4.457, -0.2161), (-9.565, 0.9657, 67.58), (-9.565, -0.9357, 67.58), (-7.461, -0.9357, 67.88), (-7.461, 0.9657, 67.88), (-9.564, 0.9657, 57.98), (-9.564, -0.9357, 57.98), (-7.46, -0.9357, 58.28), (-7.46, 0.9657, 58.28), (-9.56, 6.106, 67.58), (-9.56, 4.33, 67.58), (-7.49, 4.33, 67.88), (-7.49, 6.106, 67.88), (-9.559, 6.106, 57.98), (-9.559, 4.33, 57.98), (-7.489, 4.33, 58.28), (-7.489, 6.106, 58.28), (-9.569, 2.186, 67.58), (-9.569, 0.9711, 67.58), (-7.505, 0.9711, 67.88), (-7.505, 2.186, 67.88), (-9.568, 2.186, 57.97), (-9.568, 0.9711, 57.97), (-7.505, 0.9711, 58.27), (-7.505, 2.186, 58.27), (-9.561, 4.334, 67.58), (-9.561, 3.096, 67.58), (-7.541, 3.096, 67.87), (-7.541, 4.334, 67.87), (-9.56, 4.334, 57.98), (-9.56, 3.096, 57.98), (-7.54, 3.096, 58.27), (-7.54, 4.334, 58.27), (-0.9366, 6.061, -1.152), (-0.9366, -1.0, -1.152), (-9.621, -1.0, -1.152), (-9.621, 6.061, -1.152), (-0.9366, 6.061, 0.8475), (-0.9366, -1.0, 0.8475), (-9.621, -1.0, 0.8475), (-9.621, 6.061, 0.8475), (1.0, 1.0, -1.0), (1.0, -1.0, -1.0), (-1.0, -1.0, -1.0), (-1.0, 1.0, -1.0), (1.0, 1.0, 1.0), (1.0, -1.0, 1.0), (-1.0, -1.0, 1.0), (-1.0, 1.0, 1.0), (0.9824, 6.057, -1.004), (0.9824, 4.233, -1.004), (-1.053, 4.233, -1.004), (-1.053, 6.057, -1.004), (0.9824, 6.057, 0.9959), (0.9824, 4.233, 0.9959), (-1.053, 4.233, 0.9959), (-1.053, 6.057, 0.9959), (0.9985, 2.131, -1.0), (0.9985, 0.9163, -1.0), (-1.001, 0.9163, -1.0), (-1.001, 2.131, -1.0), (0.9985, 2.131, 0.9998), (0.9985, 0.9163, 0.9998), (-1.001, 0.9163, 0.9998), (-1.001, 2.131, 0.9998), (0.9985, 4.267, -1.0), (0.9985, 3.053, -1.0), (-1.001, 3.053, -1.0), (-1.001, 4.267, -1.0), (0.9985, 4.267, 0.9998), (0.9985, 3.053, 0.9998), (-1.001, 3.053, 0.9998), (-1.001, 4.267, 0.9998), (0.9985, 3.303, -1.0), (0.9985, 2.088, -1.0), (-1.001, 2.088, -1.0), (-1.001, 3.303, -1.0), (0.9985, 3.303, 0.9998), (0.9985, 2.088, 0.9998), (-1.001, 2.088, 0.9998), (-1.001, 3.303, 0.9998)], [], [(1, 3, 2, 0), (3, 7, 6, 2), (7, 5, 4, 6), (5, 1, 0, 4), (0, 2, 6, 4), (5, 7, 3, 1), (9, 11, 10, 8), (11, 15, 14, 10), (15, 13, 12, 14), (13, 9, 8, 12), (8, 10, 14, 12), (13, 15, 11, 9), (17, 19, 18, 16), (19, 23, 22, 18), (23, 21, 20, 22), (21, 17, 16, 20), (16, 18, 22, 20), (21, 23, 19, 17), (25, 27, 26, 24), (27, 31, 30, 26), (31, 29, 28, 30), (29, 25, 24, 28), (24, 26, 30, 28), (29, 31, 27, 25), (33, 35, 34, 32), (35, 39, 38, 34), (39, 37, 36, 38), (37, 33, 32, 36), (32, 34, 38, 36), (37, 39, 35, 33), (40, 41, 42, 43), (44, 47, 46, 45), (40, 44, 45, 41), (41, 45, 46, 42), (42, 46, 47, 43), (44, 40, 43, 47), (49, 51, 50, 48), (51, 55, 54, 50), (55, 53, 52, 54), (53, 49, 48, 52), (48, 50, 54, 52), (53, 55, 51, 49), (57, 59, 58, 56), (59, 63, 62, 58), (63, 61, 60, 62), (61, 57, 56, 60), (56, 58, 62, 60), (61, 63, 59, 57), (65, 67, 66, 64), (67, 71, 70, 66), (71, 69, 68, 70), (69, 65, 64, 68), (64, 66, 70, 68), (69, 71, 67, 65), (73, 75, 74, 72), (75, 79, 78, 74), (79, 77, 76, 78), (77, 73, 72, 76), (72, 74, 78, 76), (77, 79, 75, 73), (81, 83, 82, 80), (83, 87, 86, 82), (87, 85, 84, 86), (85, 81, 80, 84), (80, 82, 86, 84), (85, 87, 83, 81), (89, 91, 90, 88), (91, 95, 94, 90), (95, 93, 92, 94), (93, 89, 88, 92), (88, 90, 94, 92), (93, 95, 91, 89), (97, 99, 98, 96), (99, 103, 102, 98), (103, 101, 100, 102), (101, 97, 96, 100), (96, 98, 102, 100), (101, 103, 99, 97), (105, 107, 106, 104), (107, 111, 110, 106), (111, 109, 108, 110), (109, 105, 104, 108), (104, 106, 110, 108), (109, 111, 107, 105), (113, 115, 114, 112), (115, 119, 118, 114), (119, 117, 116, 118), (117, 113, 112, 116), (112, 114, 118, 116), (117, 119, 115, 113), (121, 123, 122, 120), (123, 127, 126, 122), (127, 125, 124, 126), (125, 121, 120, 124), (120, 122, 126, 124), (125, 127, 123, 121), (129, 131, 130, 128), (131, 135, 134, 130), (135, 133, 132, 134), (133, 129, 128, 132), (128, 130, 134, 132), (133, 135, 131, 129), (137, 139, 138, 136), (139, 143, 142, 138), (143, 141, 140, 142), (141, 137, 136, 140), (136, 138, 142, 140), (141, 143, 139, 137), (145, 147, 146, 144), (147, 151, 150, 146), (151, 149, 148, 150), (149, 145, 144, 148), (144, 146, 150, 148), (149, 151, 147, 145), (153, 155, 154, 152), (155, 159, 158, 154), (159, 157, 156, 158), (157, 153, 152, 156), (152, 154, 158, 156), (157, 159, 155, 153), (161, 163, 162, 160), (163, 167, 166, 162), (167, 165, 164, 166), (165, 161, 160, 164), (160, 162, 166, 164), (165, 167, 163, 161), (168, 169, 170, 171), (172, 175, 174, 173), (168, 172, 173, 169), (169, 173, 174, 170), (170, 174, 175, 171), (172, 168, 171, 175), (176, 177, 178, 179), (180, 183, 182, 181), (176, 180, 181, 177), (177, 181, 182, 178), (178, 182, 183, 179), (180, 176, 179, 183), (184, 185, 186, 187), (188, 191, 190, 189), (184, 188, 189, 185), (185, 189, 190, 186), (186, 190, 191, 187), (188, 184, 187, 191), (192, 193, 194, 195), (196, 199, 198, 197), (192, 196, 197, 193), (193, 197, 198, 194), (194, 198, 199, 195), (196, 192, 195, 199), (200, 201, 202, 203), (204, 207, 206, 205), (200, 204, 205, 201), (201, 205, 206, 202), (202, 206, 207, 203), (204, 200, 203, 207), (208, 209, 210, 211), (212, 215, 214, 213), (208, 212, 213, 209), (209, 213, 214, 210), (210, 214, 215, 211), (212, 208, 211, 215), (216, 217, 218, 219), (220, 223, 222, 221), (216, 220, 221, 217), (217, 221, 222, 218), (218, 222, 223, 219), (220, 216, 219, 223), (224, 225, 226, 227), (228, 231, 230, 229), (224, 228, 229, 225), (225, 229, 230, 226), (226, 230, 231, 227), (228, 224, 227, 231), (232, 233, 234, 235), (236, 239, 238, 237), (232, 236, 237, 233), (233, 237, 238, 234), (234, 238, 239, 235), (236, 232, 235, 239), (240, 241, 242, 243), (244, 247, 246, 245), (240, 244, 245, 241), (241, 245, 246, 242), (242, 246, 247, 243), (244, 240, 243, 247)])
me_cube_030.polygons.foreach_set('material_index', [0, 0, 0, 0, 0, 0, 0, 0, 0, 0, 0, 0, 0, 0, 0, 0, 0, 0, 0, 0, 0, 0, 0, 0, 0, 0, 0, 0, 0, 0, 1, 1, 1, 1, 1, 1, 1, 1, 1, 1, 1, 1, 1, 1, 1, 1, 1, 1, 1, 1, 1, 1, 1, 1, 1, 1, 1, 1, 1, 1, 1, 1, 1, 1, 1, 1, 1, 1, 1, 1, 1, 1, 1, 1, 1, 1, 1, 1, 1, 1, 1, 1, 1, 1, 1, 1, 1, 1, 1, 1, 1, 1, 1, 1, 1, 1, 1, 1, 1, 1, 1, 1, 1, 1, 1, 1, 1, 1, 1, 1, 1, 1, 1, 1, 1, 1, 1, 1, 1, 1, 1, 1, 1, 1, 1, 1, 2, 2, 2, 2, 2, 2, 3, 3, 3, 3, 3, 3, 4, 4, 4, 4, 4, 4, 5, 5, 5, 5, 5, 5, 6, 6, 6, 6, 6, 6, 0, 0, 0, 0, 0, 0, 7, 7, 7, 7, 7, 7, 8, 8, 8, 8, 8, 8, 9, 9, 9, 9, 9, 9, 10, 10, 10, 10, 10, 10])
_uv = me_cube_030.uv_layers.new(name='UVMap')
_uv.uv.foreach_set('vector', [0.0, 0.0, 1.0, 0.0, 1.0, 1.0, 0.0, 1.0, 0.0, 0.0, 1.0, 0.0, 1.0, 1.0, 0.0, 1.0, 0.004988, 0.4975, 0.5997, 0.4975, 0.5997, 0.9986, 0.004988, 0.9986, 0.0, 0.0, 1.0, 0.0, 1.0, 1.0, 0.0, 1.0, 0.0, 0.0, 1.0, 0.0, 1.0, 1.0, 0.0, 1.0, 0.0, 0.0, 1.0, 0.0, 1.0, 1.0, 0.0, 1.0, 0.0, 0.0, 1.0, 0.0, 1.0, 1.0, 0.0, 1.0, 0.0, 0.0, 1.0, 0.0, 1.0, 1.0, 0.0, 1.0, 0.002, 0.506, 0.6074, 0.506, 0.6074, 0.994, 0.002, 0.994, 0.0, 0.0, 1.0, 0.0, 1.0, 1.0, 0.0, 1.0, 0.0, 0.0, 1.0, 0.0, 1.0, 1.0, 0.0, 1.0, 0.0, 0.0, 1.0, 0.0, 1.0, 1.0, 0.0, 1.0, 0.004342, 0.4969, 0.6004, 0.4969, 0.6004, 0.9953, 0.004342, 0.9953, 0.0, 0.0, 1.0, 0.0, 1.0, 1.0, 0.0, 1.0, 0.0, 0.0, 1.0, 0.0, 1.0, 1.0, 0.0, 1.0, 0.0, 0.0, 1.0, 0.0, 1.0, 1.0, 0.0, 1.0, 0.0, 0.0, 1.0, 0.0, 1.0, 1.0, 0.0, 1.0, 0.0, 0.0, 1.0, 0.0, 1.0, 1.0, 0.0, 1.0, 0.0, 0.0, 1.0, 0.0, 1.0, 1.0, 0.0, 1.0, 0.0, 0.0, 1.0, 0.0, 1.0, 1.0, 0.0, 1.0, 0.06329, 0.5168, 0.5179, 0.5168, 0.5179, 0.9714, 0.06329, 0.9714, 0.0, 0.0, 1.0, 0.0, 1.0, 1.0, 0.0, 1.0, 0.0, 0.0, 1.0, 0.0, 1.0, 1.0, 0.0, 1.0, 0.0, 0.0, 1.0, 0.0, 1.0, 1.0, 0.0, 1.0, 0.004395, 0.5047, 0.5956, 0.5047, 0.5956, 0.9992, 0.004395, 0.9992, 0.0, 0.0, 1.0, 0.0, 1.0, 1.0, 0.0, 1.0, 0.004075, 0.4913, 0.5912, 0.4913, 0.5912, 0.997, 0.004075, 0.997, 0.004143, 0.5039, 0.6006, 0.5039, 0.6006, 0.9961, 0.004143, 0.9961, 0.0, 0.0, 1.0, 0.0, 1.0, 1.0, 0.0, 1.0, 0.0, 0.0, 1.0, 0.0, 1.0, 1.0, 0.0, 1.0, 0.0, 0.0, 1.0, 0.0, 1.0, 1.0, 0.0, 1.0, -0.0009515, 0.001485, 0.5918, 0.001485, 0.5978, 0.4916, 0.004978, 0.4916, 0.0, 0.0, 1.0, 0.0, 1.0, 1.0, 0.0, 1.0, 0.0, 0.0, 1.0, 0.0, 1.0, 1.0, 0.0, 1.0, 0.0, 0.0, 1.0, 0.0, 1.0, 1.0, 0.0, 1.0, 0.0, 0.0, 1.0, 0.0, 1.0, 1.0, 0.0, 1.0, 0.0, 0.0, 1.0, 0.0, 1.0, 1.0, 0.0, 1.0, 0.0, 0.0, 1.0, 0.0, 1.0, 1.0, 0.0, 1.0, 0.0, 0.0, 1.0, 0.0, 1.0, 1.0, 0.0, 1.0, 0.0, 0.0, 1.0, 0.0, 1.0, 1.0, 0.0, 1.0, 0.0, 0.0, 1.0, 0.0, 1.0, 1.0, 0.0, 1.0, 0.0, 0.0, 1.0, 0.0, 1.0, 1.0, 0.0, 1.0, 0.0, 0.0, 1.0, 0.0, 1.0, 1.0, 0.0, 1.0, 0.0, 0.0, 1.0, 0.0, 1.0, 1.0, 0.0, 1.0, 0.0, 0.0, 1.0, 0.0, 1.0, 1.0, 0.0, 1.0, 0.0, 0.0, 1.0, 0.0, 1.0, 1.0, 0.0, 1.0, 0.0, 0.0, 1.0, 0.0, 1.0, 1.0, 0.0, 1.0, 0.0, 0.0, 1.0, 0.0, 1.0, 1.0, 0.0, 1.0, 0.0, 0.0, 1.0, 0.0, 1.0, 1.0, 0.0, 1.0, 0.0, 0.0, 1.0, 0.0, 1.0, 1.0, 0.0, 1.0, 0.0, 0.0, 1.0, 0.0, 1.0, 1.0, 0.0, 1.0, 0.0, 0.0, 1.0, 0.0, 1.0, 1.0, 0.0, 1.0, 0.0, 0.0, 1.0, 0.0, 1.0, 1.0, 0.0, 1.0, 0.0, 0.0, 1.0, 0.0, 1.0, 1.0, 0.0, 1.0, 0.0, 0.0, 1.0, 0.0, 1.0, 1.0, 0.0, 1.0, 0.0, 0.0, 1.0, 0.0, 1.0, 1.0, 0.0, 1.0, 0.0, 0.0, 1.0, 0.0, 1.0, 1.0, 0.0, 1.0, 0.0, 0.0, 1.0, 0.0, 1.0, 1.0, 0.0, 1.0, 0.0, 0.0, 1.0, 0.0, 1.0, 1.0, 0.0, 1.0, 0.0, 0.0, 1.0, 0.0, 1.0, 1.0, 0.0, 1.0, 0.0, 0.0, 1.0, 0.0, 1.0, 1.0, 0.0, 1.0, 0.0, 0.0, 1.0, 0.0, 1.0, 1.0, 0.0, 1.0, 0.0, 0.0, 1.0, 0.0, 1.0, 1.0, 0.0, 1.0, 0.0, 0.0, 1.0, 0.0, 1.0, 1.0, 0.0, 1.0, 0.0, 0.0, 1.0, 0.0, 1.0, 1.0, 0.0, 1.0, 0.0, 0.0, 1.0, 0.0, 1.0, 1.0, 0.0, 1.0, 0.0, 0.0, 1.0, 0.0, 1.0, 1.0, 0.0, 1.0, 0.0, 0.0, 1.0, 0.0, 1.0, 1.0, 0.0, 1.0, 0.5963, 0.9957, -0.003347, 0.9918, 0.006065, 0.4965, 0.6057, 0.5004, 0.0, 0.0, 1.0, 0.0, 1.0, 1.0, 0.0, 1.0, 0.0, 0.0, 1.0, 0.0, 1.0, 1.0, 0.0, 1.0, 0.0, 0.0, 1.0, 0.0, 1.0, 1.0, 0.0, 1.0, 0.0, 0.0, 1.0, 0.0, 1.0, 1.0, 0.0, 1.0, 0.0, 0.0, 1.0, 0.0, 1.0, 1.0, 0.0, 1.0, 0.004722, 0.4995, 0.5812, 0.4995, 0.5812, 0.9927, 0.004722, 0.9927, 0.0, 0.0, 1.0, 0.0, 1.0, 1.0, 0.0, 1.0, 0.0, 0.0, 1.0, 0.0, 1.0, 1.0, 0.0, 1.0, 0.0, 0.0, 1.0, 0.0, 1.0, 1.0, 0.0, 1.0, 0.004572, 0.5048, 0.5982, 0.5048, 0.5982, 0.9972, 0.004572, 0.9972, 0.0, 0.0, 1.0, 0.0, 1.0, 1.0, 0.0, 1.0, 0.0, 0.0, 1.0, 0.0, 1.0, 1.0, 0.0, 1.0, 0.0, 0.0, 1.0, 0.0, 1.0, 1.0, 0.0, 1.0, 0.0, 0.0, 1.0, 0.0, 1.0, 1.0, 0.0, 1.0, 0.0, 0.0, 1.0, 0.0, 1.0, 1.0, 0.0, 1.0, -0.004179, 0.4982, 0.601, 0.4982, 0.6069, 0.9927, 0.00175, 0.9927, 0.0, 0.0, 1.0, 0.0, 1.0, 1.0, 0.0, 1.0, 0.0, 0.0, 1.0, 0.0, 1.0, 1.0, 0.0, 1.0, 0.0, 0.0, 1.0, 0.0, 1.0, 1.0, 0.0, 1.0, 0.0, 0.0, 1.0, 0.0, 1.0, 1.0, 0.0, 1.0, 0.0, 0.0, 1.0, 0.0, 1.0, 1.0, 0.0, 1.0, 0.0, 0.0, 1.0, 0.0, 1.0, 1.0, 0.0, 1.0, 0.0, 0.0, 1.0, 0.0, 1.0, 1.0, 0.0, 1.0, 0.0, 0.0, 1.0, 0.0, 1.0, 1.0, 0.0, 1.0, 0.0, 0.0, 1.0, 0.0, 1.0, 1.0, 0.0, 1.0, 0.0, 0.0, 1.0, 0.0, 1.0, 1.0, 0.0, 1.0, 0.0, 0.0, 1.0, 0.0, 1.0, 1.0, 0.0, 1.0, 0.0, 0.0, 1.0, 0.0, 1.0, 1.0, 0.0, 1.0, 0.0, 0.0, 1.0, 0.0, 1.0, 1.0, 0.0, 1.0, 0.0, 0.0, 1.0, 0.0, 1.0, 1.0, 0.0, 1.0, 0.0, 0.0, 1.0, 0.0, 1.0, 1.0, 0.0, 1.0, 0.0, 0.0, 1.0, 0.0, 1.0, 1.0, 0.0, 1.0, 0.0, 0.0, 1.0, 0.0, 1.0, 1.0, 0.0, 1.0, 0.0, 0.0, 1.0, 0.0, 1.0, 1.0, 0.0, 1.0, 0.0, 0.0, 1.0, 0.0, 1.0, 1.0, 0.0, 1.0, 0.006323, 0.5021, 0.6142, 0.5021, 0.6142, 0.995, 0.006323, 0.995, 0.0, 0.0, 1.0, 0.0, 1.0, 1.0, 0.0, 1.0, 0.0, 0.0, 1.0, 0.0, 1.0, 1.0, 0.0, 1.0, 0.0, 0.0, 1.0, 0.0, 1.0, 1.0, 0.0, 1.0, 0.0, 0.0, 1.0, 0.0, 1.0, 1.0, 0.0, 1.0, 0.0, 0.0, 1.0, 0.0, 1.0, 1.0, 0.0, 1.0, -0.006294, 0.503, 0.5922, 0.503, 0.5922, 0.997, -0.006294, 0.997, 0.0, 0.0, 1.0, 0.0, 1.0, 1.0, 0.0, 1.0, 0.0, 0.0, 1.0, 0.0, 1.0, 1.0, 0.0, 1.0, 0.0, 0.0, 1.0, 0.0, 1.0, 1.0, 0.0, 1.0, 0.004997, 0.5067, 0.5903, 0.5067, 0.5903, 0.9933, 0.004997, 0.9933, 0.0, 0.0, 1.0, 0.0, 1.0, 1.0, 0.0, 1.0, 0.007691, 0.4982, 0.5891, 0.4982, 0.5891, 0.9891, 0.007691, 0.9891, 0.0, 0.0, 1.0, 0.0, 1.0, 1.0, 0.0, 1.0, 0.0, 0.0, 1.0, 0.0, 1.0, 1.0, 0.0, 1.0, 0.0, 0.0, 1.0, 0.0, 1.0, 1.0, 0.0, 1.0, 0.0, 0.0, 1.0, 0.0, 1.0, 1.0, 0.0, 1.0, 0.0, 0.0, 1.0, 0.0, 1.0, 1.0, 0.0, 1.0, 0.004722, 0.4995, 0.5812, 0.4995, 0.5812, 0.9927, 0.004722, 0.9927, 0.0, 0.0, 1.0, 0.0, 1.0, 1.0, 0.0, 1.0, 0.0, 0.0, 1.0, 0.0, 1.0, 1.0, 0.0, 1.0, 0.0, 0.0, 1.0, 0.0, 1.0, 1.0, 0.0, 1.0, 0.0, 0.0, 1.0, 0.0, 1.0, 1.0, 0.0, 1.0, 0.2615, 0.224, 0.3526, 0.224, 0.3526, 0.3151, 0.2615, 0.3151, 0.0, 0.0, 1.0, 0.0, 1.0, 1.0, 0.0, 1.0, 0.0, 0.0, 1.0, 0.0, 1.0, 1.0, 0.0, 1.0, 0.0, 0.0, 1.0, 0.0, 1.0, 1.0, 0.0, 1.0, 0.0, 0.0, 1.0, 0.0, 1.0, 1.0, 0.0, 1.0, 0.0, 0.0, 1.0, 0.0, 1.0, 1.0, 0.0, 1.0, 0.2354, 0.1921, 0.3552, 0.1921, 0.3552, 0.3118, 0.2354, 0.3118, 0.0, 0.0, 1.0, 0.0, 1.0, 1.0, 0.0, 1.0, 0.0, 0.0, 1.0, 0.0, 1.0, 1.0, 0.0, 1.0, 0.0, 0.0, 1.0, 0.0, 1.0, 1.0, 0.0, 1.0, 0.0, 0.0, 1.0, 0.0, 1.0, 1.0, 0.0, 1.0, 0.0, 0.0, 1.0, 0.0, 1.0, 1.0, 0.0, 1.0, 0.2547, 0.2063, 0.35, 0.2063, 0.35, 0.3016, 0.2547, 0.3016, 0.0, 0.0, 1.0, 0.0, 1.0, 1.0, 0.0, 1.0, 0.0, 0.0, 1.0, 0.0, 1.0, 1.0, 0.0, 1.0, 0.0, 0.0, 1.0, 0.0, 1.0, 1.0, 0.0, 1.0, 0.0, 0.0, 1.0, 0.0, 1.0, 1.0, 0.0, 1.0, 0.0, 0.0, 1.0, 0.0, 1.0, 1.0, 0.0, 1.0, 0.2688, 0.2156, 0.3359, 0.2156, 0.3359, 0.2727, 0.2688, 0.2727, 0.0, 0.0, 1.0, 0.0, 1.0, 1.0, 0.0, 1.0, 0.0, 0.0, 1.0, 0.0, 1.0, 1.0, 0.0, 1.0, 0.0, 0.0, 1.0, 0.0, 1.0, 1.0, 0.0, 1.0, 0.0, 0.0, 1.0, 0.0, 1.0, 1.0, 0.0, 1.0, 0.0, 0.0, 1.0, 0.0, 1.0, 1.0, 0.0, 1.0, 0.5952, 0.4914, 0.00166, 0.4914, 0.00166, 0.001671, 0.5952, 0.001671, 0.0, 0.0, 1.0, 0.0, 1.0, 1.0, 0.0, 1.0, 0.0, 0.0, 1.0, 0.0, 1.0, 1.0, 0.0, 1.0, 0.0, 0.0, 1.0, 0.0, 1.0, 1.0, 0.0, 1.0, 0.0, 0.0, 1.0, 0.0, 1.0, 1.0, 0.0, 1.0, 0.0, 0.0, 1.0, 0.0, 1.0, 1.0, 0.0, 1.0, 0.0, 0.0, 1.0, 0.0, 1.0, 1.0, 0.0, 1.0, 0.0, 0.0, 1.0, 0.0, 1.0, 1.0, 0.0, 1.0, 0.0, 0.0, 1.0, 0.0, 1.0, 1.0, 0.0, 1.0, 0.0, 0.0, 1.0, 0.0, 1.0, 1.0, 0.0, 1.0, 0.0, 0.0, 1.0, 0.0, 1.0, 1.0, 0.0, 1.0, 0.0, 0.0, 1.0, 0.0, 1.0, 1.0, 0.0, 1.0, 0.0, 0.0, 1.0, 0.0, 1.0, 1.0, 0.0, 1.0, 0.0, 0.0, 1.0, 0.0, 1.0, 1.0, 0.0, 1.0, 0.0, 0.0, 1.0, 0.0, 1.0, 1.0, 0.0, 1.0, 0.0, 0.0, 1.0, 0.0, 1.0, 1.0, 0.0, 1.0, 0.0, 0.0, 1.0, 0.0, 1.0, 1.0, 0.0, 1.0, 0.0, 0.0, 1.0, 0.0, 1.0, 1.0, 0.0, 1.0, 0.0, 0.0, 1.0, 0.0, 1.0, 1.0, 0.0, 1.0, 0.0, 0.0, 1.0, 0.0, 1.0, 1.0, 0.0, 1.0, 0.0, 0.0, 1.0, 0.0, 1.0, 1.0, 0.0, 1.0, 0.0, 0.0, 1.0, 0.0, 1.0, 1.0, 0.0, 1.0, 0.0, 0.0, 1.0, 0.0, 1.0, 1.0, 0.0, 1.0, 0.0, 0.0, 1.0, 0.0, 1.0, 1.0, 0.0, 1.0, 0.0, 0.0, 1.0, 0.0, 1.0, 1.0, 0.0, 1.0, 0.0, 0.0, 1.0, 0.0, 1.0, 1.0, 0.0, 1.0, 0.0, 0.0, 1.0, 0.0, 1.0, 1.0, 0.0, 1.0, 0.0, 0.0, 1.0, 0.0, 1.0, 1.0, 0.0, 1.0, 0.0, 0.0, 1.0, 0.0, 1.0, 1.0, 0.0, 1.0, 0.0, 0.0, 1.0, 0.0, 1.0, 1.0, 0.0, 1.0, 0.0, 0.0, 1.0, 0.0, 1.0, 1.0, 0.0, 1.0, 0.0, 0.0, 1.0, 0.0, 1.0, 1.0, 0.0, 1.0, 0.0, 0.0, 1.0, 0.0, 1.0, 1.0, 0.0, 1.0, 0.0, 0.0, 1.0, 0.0, 1.0, 1.0, 0.0, 1.0, 0.0, 0.0, 1.0, 0.0, 1.0, 1.0, 0.0, 1.0])
me_cube_030.materials.append(mat_material_016)
me_cube_030.materials.append(mat_material)
me_cube_030.materials.append(mat_material_002)
me_cube_030.materials.append(mat_material_003)
me_cube_030.materials.append(mat_material_004)
me_cube_030.materials.append(mat_material_005)
me_cube_030.materials.append(mat_material_015)
me_cube_030.materials.append(mat_material_017)
me_cube_030.materials.append(mat_material_018)
me_cube_030.materials.append(mat_material_019)
me_cube_030.materials.append(mat_material_020)
me_cube_030.use_remesh_preserve_volume = False
me_cube_030.use_remesh_preserve_attributes = False
me_cube_030.use_mirror_vertex_groups = False
me_cube_030.update()

# ---- objects
ob_cube_001 = bpy.data.objects.new('Cube.001', me_enemy)
ob_cube = bpy.data.objects.new('Cube', me_cube)
ob_icosphere_002 = bpy.data.objects.new('Icosphere.002', me_icosphere_002)
ob_icosphere_001 = bpy.data.objects.new('Icosphere.001', me_icosphere_001)
ob_icosphere = bpy.data.objects.new('Icosphere', me_icosphere)
ob_stairs_to_1st_floor = bpy.data.objects.new('Stairs To 1st Floor', me_cube_256)
ob_floor_2 = bpy.data.objects.new('Floor 2', me_cube_254)
ob_stairs_to_3rd_floor = bpy.data.objects.new('Stairs To 3rd Floor', me_cube_247)
ob_stairs_to_floor_2 = bpy.data.objects.new('Stairs to Floor 2', me_cube_211)
ob_floor3 = bpy.data.objects.new('Floor3', me_cube_207)
ob_stairs_tofloor4 = bpy.data.objects.new('Stairs toFloor4', me_cube_191)
ob_lamp_012 = bpy.data.objects.new('Lamp.012', light_lamp_012)
ob_lamp_011 = bpy.data.objects.new('Lamp.011', light_lamp_011)
ob_lamp_010 = bpy.data.objects.new('Lamp.010', light_lamp_010)
ob_lamp_009 = bpy.data.objects.new('Lamp.009', light_lamp_009)
ob_lamp_008 = bpy.data.objects.new('Lamp.008', light_lamp_008)
ob_lamp_007 = bpy.data.objects.new('Lamp.007', light_lamp_007)
ob_lamp_006 = bpy.data.objects.new('Lamp.006', light_lamp_006)
ob_lamp_005 = bpy.data.objects.new('Lamp.005', light_lamp_005)
ob_lamp_004 = bpy.data.objects.new('Lamp.004', light_lamp_004)
ob_lamp_003 = bpy.data.objects.new('Lamp.003', light_lamp_003)
ob_lamp_002 = bpy.data.objects.new('Lamp.002', light_lamp_002)
ob_lamp_001 = bpy.data.objects.new('Lamp.001', light_lamp_001)
ob_stairs_to_floor_3 = bpy.data.objects.new('Stairs to Floor 3', me_cube_134)
ob_stairs_to_5th_floor = bpy.data.objects.new('Stairs to 5th Floor', me_cube_113)
ob_floor4 = bpy.data.objects.new('Floor4', me_cube_073)
ob_player = bpy.data.objects.new('PLayer', me_cube_069)
ob_camera = bpy.data.objects.new('Camera', cam_camera)
ob_lamp = bpy.data.objects.new('Lamp', light_lamp)
ob_stairs_to_floor_4 = bpy.data.objects.new('Stairs to floor 4', me_cube_029)
ob_floor_5 = bpy.data.objects.new('Floor 5', me_cube_030)
ob_lamp_013 = bpy.data.objects.new('Lamp.013', light_lamp_013)

# ---- transforms, parenting, visibility, modifiers, constraints
ob_cube_001.location = (5.094, -6.285, 2.068)
ob_cube_001.lineart.crease_threshold = 0.0
ob_cube.location = (-1.764, -2.137, 1.513)
ob_cube.scale = (0.6522, 0.4573, 0.3538)
ob_cube.lineart.crease_threshold = 0.0
ob_icosphere_002.location = (-0.3671, -3.01, 1.346)
ob_icosphere_002.scale = (0.2221, 0.2221, 0.2221)
ob_icosphere_002.lineart.crease_threshold = 0.0
ob_icosphere_001.location = (3.43, -1.2, 1.364)
ob_icosphere_001.scale = (-0.2288, -0.2288, -0.2288)
ob_icosphere_001.lineart.crease_threshold = 0.0
ob_icosphere.location = (-3.172, -0.5331, 1.403)
ob_icosphere.scale = (0.2354, 0.2354, 0.2354)
ob_icosphere.lineart.crease_threshold = 0.0
ob_stairs_to_1st_floor.location = (12.38, 88.2, -2.076)
ob_stairs_to_1st_floor.scale = (0.7474, 1.113, 0.2716)
ob_stairs_to_1st_floor.lineart.crease_threshold = 0.0
ob_floor_2.location = (-10.84, 81.73, 4.132)
ob_floor_2.rotation_euler = (-0.0, 3.145, -0.0)
ob_floor_2.scale = (2.439, 2.505, 0.06187)
ob_floor_2.lock_rotations_4d = False
ob_floor_2.empty_display_type = 'ARROWS'
ob_floor_2.lineart.crease_threshold = 0.0
ob_stairs_to_3rd_floor.location = (-7.921, 88.29, 0.799)
ob_stairs_to_3rd_floor.scale = (0.7474, 0.9375, 0.4609)
ob_stairs_to_3rd_floor.lineart.crease_threshold = 0.0
ob_stairs_to_floor_2.location = (8.559, 49.94, -0.1126)
ob_stairs_to_floor_2.scale = (0.7474, 1.151, 0.2716)
ob_stairs_to_floor_2.lineart.crease_threshold = 0.0
ob_floor3.location = (-6.868, 41.12, 2.579)
ob_floor3.rotation_euler = (0.0, -0.0, -1.571)
ob_floor3.scale = (0.1709, 6.083, 1.814)
ob_floor3.lineart.crease_threshold = 0.0
ob_stairs_tofloor4.location = (-11.9, 50.04, 3.571)
ob_stairs_tofloor4.scale = (0.5921, 0.9375, 0.3935)
ob_stairs_tofloor4.lineart.crease_threshold = 0.0
ob_lamp_012.location = (-6.295, 16.27, 3.579)
ob_lamp_012.rotation_euler = (0.6503, 0.05522, 1.866)
ob_lamp_012.scale = (1.41, 2.026, 2.058)
ob_lamp_012.lock_rotations_4d = False
ob_lamp_012.empty_display_type = 'ARROWS'
ob_lamp_012.color = (0.0, 0.0, 0.0, 0.0)
ob_lamp_012.lineart.crease_threshold = 0.0
ob_lamp_011.location = (-0.1661, 24.86, 3.579)
ob_lamp_011.rotation_euler = (0.6503, 0.05522, 1.866)
ob_lamp_011.scale = (1.41, 2.026, 2.058)
ob_lamp_011.lock_rotations_4d = False
ob_lamp_011.empty_display_type = 'ARROWS'
ob_lamp_011.color = (0.0, 0.0, 0.0, 0.0)
ob_lamp_011.lineart.crease_threshold = 0.0
ob_lamp_010.location = (-11.85, -4.635, 3.986)
ob_lamp_010.rotation_euler = (0.6503, 0.05522, 1.866)
ob_lamp_010.scale = (1.41, 2.026, 2.058)
ob_lamp_010.lock_rotations_4d = False
ob_lamp_010.empty_display_type = 'ARROWS'
ob_lamp_010.color = (0.0, 0.0, 0.0, 0.0)
ob_lamp_010.lineart.crease_threshold = 0.0
ob_lamp_009.location = (-11.85, -1.839, 3.986)
ob_lamp_009.rotation_euler = (0.6503, 0.05522, 1.866)
ob_lamp_009.scale = (1.41, 2.026, 2.058)
ob_lamp_009.lock_rotations_4d = False
ob_lamp_009.empty_display_type = 'ARROWS'
ob_lamp_009.color = (0.0, 0.0, 0.0, 0.0)
ob_lamp_009.lineart.crease_threshold = 0.0
ob_lamp_008.location = (-11.85, -7.579, 3.986)
ob_lamp_008.rotation_euler = (0.6503, 0.05522, 1.866)
ob_lamp_008.scale = (1.41, 2.026, 2.058)
ob_lamp_008.lock_rotations_4d = False
ob_lamp_008.empty_display_type = 'ARROWS'
ob_lamp_008.color = (0.0, 0.0, 0.0, 0.0)
ob_lamp_008.lineart.crease_threshold = 0.0
ob_lamp_007.location = (-11.85, -9.971, 2.877)
ob_lamp_007.rotation_euler = (0.6503, 0.05522, 1.866)
ob_lamp_007.scale = (1.41, 2.026, 2.058)
ob_lamp_007.lock_rotations_4d = False
ob_lamp_007.empty_display_type = 'ARROWS'
ob_lamp_007.color = (0.0, 0.0, 0.0, 0.0)
ob_lamp_007.lineart.crease_threshold = 0.0
ob_lamp_006.location = (-8.852, -12.22, 3.977)
ob_lamp_006.rotation_euler = (0.6503, 0.05522, 1.866)
ob_lamp_006.scale = (1.41, 2.026, 2.058)
ob_lamp_006.lock_rotations_4d = False
ob_lamp_006.empty_display_type = 'ARROWS'
ob_lamp_006.color = (0.0, 0.0, 0.0, 0.0)
ob_lamp_006.lineart.crease_threshold = 0.0
ob_lamp_005.location = (-2.727, -11.3, 3.477)
ob_lamp_005.rotation_euler = (0.6503, 0.05522, 1.866)
ob_lamp_005.scale = (1.41, 2.026, 2.058)
ob_lamp_005.lock_rotations_4d = False
ob_lamp_005.empty_display_type = 'ARROWS'
ob_lamp_005.color = (0.0, 0.0, 0.0, 0.0)
ob_lamp_005.lineart.crease_threshold = 0.0
ob_lamp_004.location = (-1.917, 1.986, 3.579)
ob_lamp_004.rotation_euler = (0.6503, 0.05522, 1.866)
ob_lamp_004.scale = (1.41, 2.026, 2.058)
ob_lamp_004.lock_rotations_4d = False
ob_lamp_004.empty_display_type = 'ARROWS'
ob_lamp_004.color = (0.0, 0.0, 0.0, 0.0)
ob_lamp_004.lineart.crease_threshold = 0.0
ob_lamp_003.location = (5.565, 18.26, 3.512)
ob_lamp_003.rotation_euler = (0.6503, 0.05522, 1.866)
ob_lamp_003.scale = (1.41, 2.026, 2.058)
ob_lamp_003.lock_rotations_4d = False
ob_lamp_003.empty_display_type = 'ARROWS'
ob_lamp_003.color = (0.0, 0.0, 0.0, 0.0)
ob_lamp_003.lineart.crease_threshold = 0.0
ob_lamp_002.location = (6.794, -11.18, 3.355)
ob_lamp_002.rotation_euler = (0.6503, 0.05522, 1.866)
ob_lamp_002.scale = (1.41, 2.026, 2.058)
ob_lamp_002.lock_rotations_4d = False
ob_lamp_002.empty_display_type = 'ARROWS'
ob_lamp_002.color = (0.0, 0.0, 0.0, 0.0)
ob_lamp_002.lineart.crease_threshold = 0.0
ob_lamp_001.location = (5.798, 14.5, 3.359)
ob_lamp_001.rotation_euler = (0.6503, 0.05522, 1.866)
ob_lamp_001.scale = (1.41, 2.026, 2.058)
ob_lamp_001.lock_rotations_4d = False
ob_lamp_001.empty_display_type = 'ARROWS'
ob_lamp_001.color = (0.0, 0.0, 0.0, 0.0)
ob_lamp_001.lineart.crease_threshold = 0.0
ob_stairs_to_floor_3.location = (12.16, 18.36, -1.436)
ob_stairs_to_floor_3.scale = (0.7474, 1.151, 0.2716)
ob_stairs_to_floor_3.lineart.crease_threshold = 0.0
ob_stairs_to_5th_floor.location = (-8.295, 18.43, 1.532)
ob_stairs_to_5th_floor.scale = (0.7474, 0.9375, 0.434)
ob_stairs_to_5th_floor.lineart.crease_threshold = 0.0
ob_floor4.location = (-2.71, 18.21, 0.7723)
ob_floor4.scale = (10.21, 8.846, 0.2971)
ob_floor4.lock_rotations_4d = False
ob_floor4.empty_display_type = 'ARROWS'
ob_floor4.lineart.crease_threshold = 0.0
ob_player.location = (-3.724, -5.395, 2.236)
ob_player.scale = (0.5, 0.5, 1.0)
ob_player.lineart.crease_threshold = 0.0
ob_camera.parent = ob_player
ob_camera.matrix_parent_inverse = Matrix(((2.0, 0.0, 0.0, 3.583), (0.0, 2.0, 0.0, 7.03), (0.0, 0.0, 1.0, -2.258), (0.0, 0.0, 0.0, 1.0)))
ob_camera.location = (-1.554, -3.095, 3.612)
ob_camera.rotation_euler = (1.571, -0.0, 0.0)
ob_camera.scale = (0.6494, 0.8569, 0.8234)
ob_camera.lock_rotations_4d = False
ob_camera.empty_display_type = 'ARROWS'
ob_camera.color = (0.0, 0.0, 0.0, 0.0)
ob_camera.display_type = 'WIRE'
ob_camera.lineart.crease_threshold = 0.0
ob_lamp.location = (5.387, 20.9, 3.277)
ob_lamp.rotation_euler = (0.6503, 0.05522, 1.866)
ob_lamp.scale = (1.41, 2.026, 2.058)
ob_lamp.lock_rotations_4d = False
ob_lamp.empty_display_type = 'ARROWS'
ob_lamp.color = (0.0, 0.0, 0.0, 0.0)
ob_lamp.lineart.crease_threshold = 0.0
ob_stairs_to_floor_4.location = (12.17, -4.551, -1.436)
ob_stairs_to_floor_4.scale = (0.7474, 1.151, 0.2716)
ob_stairs_to_floor_4.lineart.crease_threshold = 0.0
ob_floor_5.location = (-10.9, -11.18, 4.767)
ob_floor_5.rotation_euler = (-0.0, 3.145, -0.0)
ob_floor_5.scale = (2.439, 2.505, 0.06187)
ob_floor_5.lock_rotations_4d = False
ob_floor_5.empty_display_type = 'ARROWS'
ob_floor_5.lineart.crease_threshold = 0.0
ob_lamp_013.location = (0.4675, -11.18, 3.355)
ob_lamp_013.rotation_euler = (0.6503, 0.05522, 1.866)
ob_lamp_013.scale = (1.41, 2.026, 2.058)
ob_lamp_013.lock_rotations_4d = False
ob_lamp_013.empty_display_type = 'ARROWS'
ob_lamp_013.color = (0.0, 0.0, 0.0, 0.0)
ob_lamp_013.lineart.crease_threshold = 0.0

# ---- collection membership
col_collection_1_001.objects.link(ob_cube_001)
col_collection_1_001.objects.link(ob_cube)
col_collection_1_001.objects.link(ob_icosphere_002)
col_collection_1_001.objects.link(ob_icosphere_001)
col_collection_1_001.objects.link(ob_icosphere)
col_collection_1_001.objects.link(ob_stairs_to_1st_floor)
col_collection_1_001.objects.link(ob_floor_2)
col_collection_1_001.objects.link(ob_stairs_to_3rd_floor)
col_collection_1_001.objects.link(ob_stairs_to_floor_2)
col_collection_1_001.objects.link(ob_floor3)
col_collection_1_001.objects.link(ob_stairs_tofloor4)
col_collection_1_001.objects.link(ob_lamp_012)
col_collection_1_001.objects.link(ob_lamp_011)
col_collection_1_001.objects.link(ob_lamp_010)
col_collection_1_001.objects.link(ob_lamp_009)
col_collection_1_001.objects.link(ob_lamp_008)
col_collection_1_001.objects.link(ob_lamp_007)
col_collection_1_001.objects.link(ob_lamp_006)
col_collection_1_001.objects.link(ob_lamp_005)
col_collection_1_001.objects.link(ob_lamp_004)
col_collection_1_001.objects.link(ob_lamp_003)
col_collection_1_001.objects.link(ob_lamp_002)
col_collection_1_001.objects.link(ob_lamp_001)
col_collection_1_001.objects.link(ob_stairs_to_floor_3)
col_collection_1_001.objects.link(ob_stairs_to_5th_floor)
col_collection_1_001.objects.link(ob_floor4)
col_collection_1_001.objects.link(ob_player)
col_collection_1_001.objects.link(ob_camera)
col_collection_1_001.objects.link(ob_lamp)
col_collection_1_001.objects.link(ob_stairs_to_floor_4)
col_collection_1_001.objects.link(ob_floor_5)
col_collection_1_001.objects.link(ob_lamp_013)

# ---- scene / render settings (as saved in the file)
scene.camera = ob_camera
scene.frame_start = 1; scene.frame_end = 250; scene.frame_set(0)
scene.render.engine = 'BLENDER_EEVEE_NEXT'
scene.render.resolution_percentage = 50
scene.render.dither_intensity = 0.0
scene.cycles.use_denoising = False
scene.cycles.samples = 128
scene.cycles.sampling_pattern = 'TABULATED_SOBOL'
scene.cycles.light_sampling_threshold = 0.0
scene.cycles.use_adaptive_sampling = False
scene.cycles.use_light_tree = False
scene.cycles.blur_glossy = 0.0
scene.cycles.sample_clamp_indirect = 0.0
scene.view_settings.view_transform = 'Standard'
bpy.context.view_layer.update()
